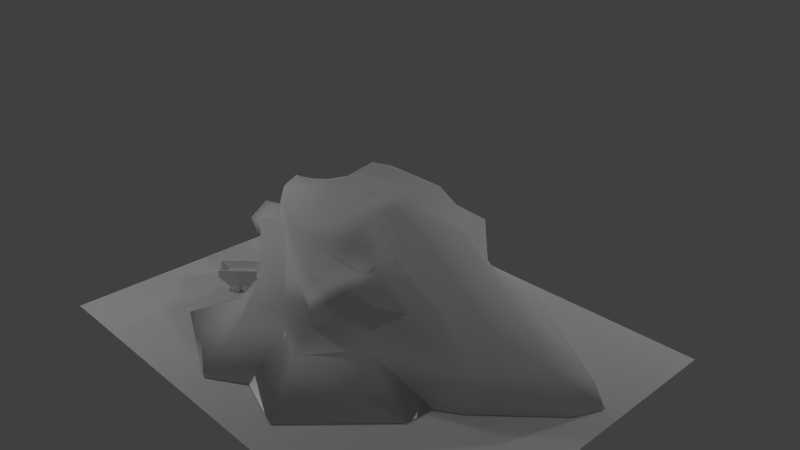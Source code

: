 # Source: Mina_tomada.blend  (saved by Blender 2.72.0; exported with 4.5.12 LTS)
import bpy
from mathutils import Matrix  # noqa: F401  (used for matrix-valued properties, if any)

bpy.ops.wm.read_factory_settings(use_empty=True)
scene = bpy.context.scene
scene.name = 'Scene'

# ---- collections
col_collection_1 = bpy.data.collections.new('Collection 1'); scene.collection.children.link(col_collection_1)

# ---- materials (node trees are filled in below, after node groups)
mat_material = bpy.data.materials.new('Material')
mat_material.alpha_threshold = 0.0
mat_material.use_transparent_shadow = False
mat_material.roughness = 0.5
mat_material.line_color = (0.0, 0.0, 0.0, 1.0)

# ---- material node trees

# ---- world
world_world = bpy.data.worlds.new('World'); scene.world = world_world
world_world.color = (0.05088, 0.05088, 0.05088)
world_world.use_sun_shadow = False
world_world.sun_shadow_jitter_overblur = 0.0
world_world.cycles.sampling_method = 'MANUAL'
world_world.cycles.sample_map_resolution = 256

# ---- cameras
cam_camera = bpy.data.cameras.new('Camera')
cam_camera.clip_end = 100.0
cam_camera.lens = 35.0
cam_camera.sensor_width = 32.0
cam_camera.sensor_height = 18.0
cam_camera.ortho_scale = 7.314
cam_camera.dof.focus_distance = 0.0
cam_camera.dof.aperture_fstop = 128.0

# ---- lights
light_lamp_004 = bpy.data.lights.new('Lamp.004', 'POINT')
light_lamp_004.transmission_factor = 0.0
light_lamp_004.cutoff_distance = 30.0
light_lamp_004.energy = 100.0
light_lamp_004.shadow_buffer_clip_start = 1.001
light_lamp_004.shadow_soft_size = 0.1
light_lamp_004.shadow_maximum_resolution = 0.006
light_lamp_004.use_absolute_resolution = True
light_lamp_004.cycles.use_multiple_importance_sampling = False
light_lamp_003 = bpy.data.lights.new('Lamp.003', 'POINT')
light_lamp_003.transmission_factor = 0.0
light_lamp_003.cutoff_distance = 30.0
light_lamp_003.energy = 100.0
light_lamp_003.shadow_buffer_clip_start = 1.001
light_lamp_003.shadow_soft_size = 0.1
light_lamp_003.shadow_maximum_resolution = 0.006
light_lamp_003.use_absolute_resolution = True
light_lamp_003.cycles.use_multiple_importance_sampling = False
light_lamp_002 = bpy.data.lights.new('Lamp.002', 'POINT')
light_lamp_002.transmission_factor = 0.0
light_lamp_002.cutoff_distance = 30.0
light_lamp_002.energy = 100.0
light_lamp_002.shadow_buffer_clip_start = 1.001
light_lamp_002.shadow_soft_size = 0.1
light_lamp_002.shadow_maximum_resolution = 0.006
light_lamp_002.use_absolute_resolution = True
light_lamp_002.cycles.use_multiple_importance_sampling = False
light_lamp_001 = bpy.data.lights.new('Lamp.001', 'POINT')
light_lamp_001.transmission_factor = 0.0
light_lamp_001.cutoff_distance = 30.0
light_lamp_001.energy = 100.0
light_lamp_001.shadow_buffer_clip_start = 1.001
light_lamp_001.shadow_soft_size = 0.1
light_lamp_001.shadow_maximum_resolution = 0.006
light_lamp_001.use_absolute_resolution = True
light_lamp_001.cycles.use_multiple_importance_sampling = False
light_lamp = bpy.data.lights.new('Lamp', 'POINT')
light_lamp.transmission_factor = 0.0
light_lamp.cutoff_distance = 30.0
light_lamp.energy = 100.0
light_lamp.shadow_buffer_clip_start = 1.001
light_lamp.shadow_soft_size = 0.1
light_lamp.shadow_maximum_resolution = 0.006
light_lamp.use_absolute_resolution = True
light_lamp.cycles.use_multiple_importance_sampling = False

# ---- meshes
me_cube = bpy.data.meshes.new('Cube')
me_cube.from_pydata([(1.688, 1.507, -1.0), (1.824, -1.172, -1.0), (-1.919, -1.677, -1.0), (-1.0, 1.717, -1.0), (0.7688, 0.742, 0.692), (1.009, -1.0, 0.7891), (-0.7919, -0.8137, 0.5409), (-0.7754, 0.6135, 0.7175), (0.004901, 2.029, -1.0), (0.0049, -2.033, -1.0), (0.01336, 0.9644, 0.734), (0.0049, -1.279, 0.7891), (1.207, 0.8432, 0.0), (1.0, -0.843, 0.0), (-0.7942, -0.9233, -0.1556), (-0.8163, 0.8265, 0.0), (0.0049, -1.435, 0.0), (0.004901, 1.0, 0.0), (0.5025, 1.717, -1.0), (0.7813, -2.281, -1.0), (0.3712, 0.8249, 0.8159), (0.5024, -1.279, 0.7891), (0.5024, -1.435, -0.2222), (0.5025, 1.0, 0.0), (-0.4975, 1.467, -1.0), (-0.4975, -2.343, -1.0), (-0.4975, 0.793, 0.8487), (-0.4976, -1.0, 1.0), (-0.4976, -1.435, 0.0), (-0.4975, 1.0, 0.0), (1.0, 1.0, 0.5), (1.0, -1.0, 0.5), (-1.0, -1.0, 0.5), (-1.0, 1.0, 0.3621), (0.004901, 1.241, 0.5), (0.0049, -1.279, 0.5), (0.5024, -1.45, 0.5), (0.5025, 1.0, 0.5), (-0.4976, -1.0, 0.5), (-0.4975, 1.0, 0.5), (0.0049, -1.435, -0.5), (1.688, 1.326, -0.5), (1.0, -1.0, -0.5), (-1.0, -1.435, -0.5), (-1.0, 1.0, -0.5), (0.004901, 1.717, -0.5), (0.5025, 1.415, -0.5), (0.5025, -1.71, -0.5), (-0.4975, 1.0, -0.5), (-0.4975, -1.805, -0.5), (2.18, -0.5926, -1.0), (-0.5374, -0.3316, -1.0), (0.7543, -0.5079, 1.055), (-0.8597, -0.5079, 1.0), (0.004901, -0.5079, -1.0), (0.0049, -0.5079, 1.126), (1.688, -0.5079, 0.0), (-0.7209, -0.5079, 0.0), (0.5025, -0.5079, -1.0), (0.5024, -0.5079, 1.019), (-0.2953, -0.5079, -1.0), (-0.4976, -0.5079, 1.0), (1.0, -0.5079, 0.5), (-1.147, -0.5079, 0.3759), (1.965, -0.5079, -0.5), (-0.235, -0.4092, -0.839), (-1.572, 0.3392, -1.0), (-0.7754, -0.1404, 0.7175), (0.004901, 0.2461, -1.0), (-0.5373, 0.2461, 0.0), (0.5025, 0.2461, -1.0), (-0.4975, 0.2461, -1.0), (-1.0, 0.2461, 0.2436), (-0.07128, 0.09713, -0.8882), (3.055, 0.2461, -1.0), (0.7813, -0.1534, 1.056), (0.0049, 0.2461, 0.7891), (1.688, 0.2461, 0.3666), (0.5025, -0.01107, 1.169), (-0.4975, 0.2461, 0.8976), (1.326, 0.2461, 0.6824), (2.802, 0.2461, -0.5), (-1.486, 0.623, -1.0), (-0.7754, 0.3525, 0.7175), (0.004901, 0.623, -1.0), (-0.8163, 0.623, -0.1482), (0.5025, 0.623, -1.0), (-0.4975, 0.623, -1.0), (-1.0, 0.5841, 0.5), (-1.0, 0.623, -0.5), (3.219, 0.623, -1.0), (0.7617, 0.623, 0.7891), (0.004901, 0.623, 0.7072), (1.688, 0.623, 0.0), (0.5025, 0.623, 0.7891), (-0.4975, 0.4516, 1.0), (1.0, 0.623, 0.5), (3.055, 0.623, -0.7151), (1.862, -0.7963, -1.0), (0.8814, -0.7539, 0.9576), (0.0049, -0.8933, 0.9576), (1.344, -0.6755, 0.0), (0.5024, -0.8933, 0.9576), (-0.4976, -0.7539, 1.0), (1.0, -0.7539, 0.5), (1.482, -0.7539, -0.5), (-1.547, -0.8515, -1.0), (-0.9298, -0.6608, 0.8759), (0.0049, -1.27, -1.0), (-0.8605, -0.714, 0.0), (0.6419, -1.395, -1.0), (-0.4975, -1.425, -1.0), (-1.073, -0.7539, 0.3177), (-0.8605, -0.7154, -0.5), (2.618, -0.1733, -1.0), (0.7678, -0.3306, 1.056), (0.0049, -0.1309, 0.9576), (1.688, -0.1309, 0.1833), (0.5025, -0.2595, 1.094), (-0.4976, -0.1309, 0.9488), (1.163, -0.1309, 0.5912), (2.383, -0.1309, -0.5), (-0.5795, 0.02276, -1.0), (-0.8176, -0.3242, 0.8587), (0.004901, -0.1309, -1.0), (-0.6291, 0.08322, 0.0), (0.5025, -0.1309, -1.0), (-0.2953, -0.1309, -1.0), (-1.173, -0.1309, 0.3097), (-0.1531, -0.03246, -0.8636), (1.447, 1.085, -0.25), (1.0, -0.9215, -0.25), (-0.9933, -1.179, -0.3278), (-0.9082, 0.9132, -0.25), (0.004901, 1.359, -0.25), (0.5025, 1.208, -0.25), (-0.4975, 1.0, -0.25), (0.0049, -1.435, -0.25), (0.5024, -1.572, -0.3611), (-0.4976, -1.62, -0.25), (1.826, -0.5079, -0.25), (-0.2097, -0.4585, -0.3093), (-0.3043, 0.1716, -0.4441), (2.245, 0.2461, -0.06668), (-0.9082, 0.623, -0.3241), (2.371, 0.623, -0.3575), (1.413, -0.7147, -0.25), (-0.8605, -0.7147, -0.25), (2.035, -0.1309, -0.1583), (-0.1229, 0.08303, -0.3216), (-2.063, -0.4673, -0.02829), (-2.056, 0.1238, -0.02829), (-1.975, -0.4689, -0.221), (-1.971, 0.1236, -0.2333), (2.399, -0.3829, -1.0), (0.761, -0.4193, 1.056), (0.0049, -0.3194, 1.042), (1.688, -0.3194, 0.09166), (0.5024, -0.3837, 1.056), (-0.4976, -0.3194, 0.9744), (1.081, -0.3194, 0.5456), (2.174, -0.3194, -0.5), (-0.5584, -0.1544, -1.0), (-0.8386, -0.416, 0.9294), (0.004901, -0.3194, -1.0), (-0.675, -0.2123, 0.1547), (0.5025, -0.3194, -1.0), (-0.2953, -0.3194, -1.0), (-1.11, -0.3194, 0.3428), (-0.1941, -0.2208, -0.8513), (1.931, -0.3194, -0.2042), (-0.1663, -0.1877, -0.0692), (-2.106, -0.1717, 0.1264), (-2.008, -0.1549, -0.0975), (-1.047, 0.1033, -0.2775), (-1.092, -0.4637, -0.2651), (-1.342, 0.1035, -0.01415), (-1.392, -0.4876, -0.01415), (-1.087, -0.1713, -0.08335), (-1.39, -0.192, 0.1405), (-1.313, -0.465, -0.2541), (-1.56, -0.4825, -0.01769), (-1.318, -0.1672, -0.08689), (-1.57, -0.1869, 0.137), (-1.278, 0.1084, -0.2664), (-1.521, 0.1086, -0.01769), (-1.495, -0.4661, -0.245), (-1.698, -0.4783, -0.0206), (-1.507, -0.1638, -0.0898), (-1.717, -0.1828, 0.1341), (-1.468, 0.1126, -0.2573), (-1.668, 0.1128, -0.0206), (-1.7, -0.4673, -0.2347), (-1.854, -0.4736, -0.02388), (-1.721, -0.16, -0.09309), (-1.883, -0.1781, 0.1308), (-1.683, 0.1173, -0.247), (-1.833, 0.1175, -0.02388), (-0.8244, 0.09845, -0.2881), (-1.171, 0.09863, -0.01074), (-0.8798, -0.4625, -0.2758), (-1.23, -0.4925, -0.01074), (-0.8653, -0.1753, -0.07994), (-1.218, -0.1969, 0.1439), (-0.5713, -0.04573, -1.0), (-0.8257, -0.3597, 0.886), (0.004901, -0.2038, -1.0), (-0.6468, -0.03102, 0.05978), (0.5025, -0.2038, -1.0), (-0.2953, -0.2038, -1.0), (-1.187, -0.2038, 0.3225), (-0.169, -0.1053, -0.8589), (-0.1396, -0.02163, -0.2241), (-2.075, 0.009589, 0.03148), (-1.985, 0.01599, -0.1808), (2.533, -0.2543, -1.0), (0.7652, -0.3649, 1.056), (0.0049, -0.2038, 0.9902), (1.688, -0.2038, 0.1479), (0.5024, -0.3075, 1.079), (-0.4976, -0.2038, 0.9587), (1.131, -0.2038, 0.5736), (2.302, -0.2038, -0.5), (1.995, -0.2038, -0.1761), (-1.361, -0.01072, 0.04563), (-1.062, -0.00282, -0.2024), (-1.54, -0.005631, 0.04209), (-1.293, 0.00189, -0.197), (-1.687, -0.001452, 0.03918), (-1.483, 0.005762, -0.1926), (-1.852, 0.00326, 0.03589), (-1.698, 0.01013, -0.1875), (-1.189, -0.01561, 0.04904), (-0.8402, -0.007349, -0.2076), (2.271, -0.5055, -1.0), (0.7571, -0.4711, 1.056), (0.0049, -0.4296, 1.091), (1.688, -0.4296, 0.03806), (0.5024, -0.4563, 1.035), (-0.4976, -0.4296, 0.9894), (1.034, -0.4296, 0.5189), (2.051, -0.4296, -0.5), (1.87, -0.4296, -0.231), (-0.5461, -0.2581, -1.0), (-0.8509, -0.4698, 0.9707), (0.004901, -0.4296, -1.0), (-0.7019, -0.3852, 0.06421), (0.5025, -0.4296, -1.0), (-0.2953, -0.4296, -1.0), (-1.131, -0.4296, 0.3621), (-0.218, -0.331, -0.8441), (-0.1917, -0.3461, -0.2096), (-2.081, -0.3446, 0.03592), (-1.989, -0.3385, -0.1697), (-1.09, -0.3423, -0.1897), (-1.391, -0.3649, 0.05007), (-1.315, -0.3414, -0.1847), (-1.564, -0.3598, 0.04652), (-1.5, -0.3406, -0.1806), (-1.706, -0.3556, 0.04361), (-1.709, -0.3397, -0.1759), (-1.866, -0.3509, 0.04033), (-0.8738, -0.3432, -0.1945), (-1.225, -0.3698, 0.05347), (-1.078, 0.08155, -1.046), (-1.124, -0.4855, -1.018), (-1.526, -0.4708, -1.018), (-1.5, 0.09082, -1.031), (-1.731, -0.472, -1.008), (-1.714, 0.09553, -1.02), (-0.8556, 0.07666, -1.057), (-0.9111, -0.4842, -1.028), (-1.094, -0.02461, -1.039), (-1.515, -0.01602, -1.03), (-1.729, -0.01166, -1.024), (-0.8715, -0.02913, -1.045), (-1.121, -0.3641, -1.027), (-1.531, -0.3624, -1.018), (-1.74, -0.3615, -1.013), (-0.9051, -0.365, -1.031), (-1.982, -0.9561, -0.972), (-2.196, -0.7474, -0.9732), (-1.987, -0.5339, -0.9771), (-1.774, -0.7427, -0.9759), (-2.097, -1.072, -0.6712), (-2.311, -0.8631, -0.6724), (-1.936, -0.4798, -0.6795), (-1.722, -0.6885, -0.6783), (-2.167, -0.7165, -0.6751), (-2.169, -0.7201, -0.9737), (-1.954, -0.9252, -0.6739), (-1.956, -0.9288, -0.9725), (-2.023, -0.5686, -0.6778), (-1.811, -0.781, -0.9752), (-2.025, -0.5723, -0.9764), (-1.809, -0.7773, -0.6766), (-2.295, -0.8785, -0.6723), (-2.163, -0.7798, -0.973), (-1.92, -0.4955, -0.6794), (-1.954, -0.5663, -0.9769), (-2.136, -0.7525, -0.9735), (-2.236, -0.8176, -0.7897), (-1.991, -0.6047, -0.9762), (-1.944, -0.5189, -0.7952), (-2.017, -0.9226, -0.9722), (-1.741, -0.6703, -0.6784), (-1.99, -0.8953, -0.9727), (-2.051, -0.9983, -0.7886), (-1.845, -0.7474, -0.9754), (-1.759, -0.6995, -0.7941), (-2.118, -1.051, -0.6713), (-1.808, -0.7091, -0.9761), (-2.098, -1.073, -0.7836), (-2.311, -0.8645, -0.7848), (-1.936, -0.4811, -0.7918), (-1.723, -0.6898, -0.7906), (-2.168, -0.7178, -0.7875), (-1.954, -0.9265, -0.7863), (-2.023, -0.57, -0.7902), (-1.81, -0.7787, -0.789), (-2.278, -0.8969, -0.7846), (-1.903, -0.5135, -0.7917), (-1.757, -0.6563, -0.7908), (-2.132, -1.04, -0.7838), (-2.195, -0.7469, -0.9287), (-1.987, -0.5334, -0.9326), (-1.773, -0.7421, -0.9314), (-2.169, -0.7196, -0.9292), (-1.955, -0.9283, -0.928), (-2.024, -0.5717, -0.9319), (-1.811, -0.7804, -0.9307), (-2.162, -0.7793, -0.9285), (-1.954, -0.5658, -0.9325), (-1.808, -0.7086, -0.9316), (-2.016, -0.922, -0.9277), (-1.982, -0.9556, -0.9275), (-2.204, -0.9669, -0.6718), (-1.881, -0.6377, -0.9765), (-2.09, -0.8512, -0.9726), (-1.83, -0.5836, -0.6789), (-2.063, -0.8239, -0.9731), (-2.147, -0.909, -0.7891), (-1.918, -0.6761, -0.9758), (-1.853, -0.6079, -0.7946), (-2.205, -0.9683, -0.7842), (-1.83, -0.5849, -0.7912), (-2.089, -0.8507, -0.9281), (-1.881, -0.6372, -0.9321), (-2.135, -0.6854, -0.9743), (-1.92, -0.8904, -0.6746), (-2.133, -0.6817, -0.6758), (-1.922, -0.8941, -0.9731), (-2.184, -0.7649, -0.7906), (-2.102, -0.7178, -0.9741), (-2.0, -0.9455, -0.7896), (-1.956, -0.8606, -0.9733), (-1.92, -0.8918, -0.7869), (-2.134, -0.6831, -0.7881), (-1.921, -0.8935, -0.9287), (-2.135, -0.6848, -0.9299), (-2.095, -0.8557, -0.7901), (-2.029, -0.7892, -0.9737), (-2.059, -0.606, -0.6772), (-1.848, -0.8183, -0.9745), (-2.028, -0.642, -0.9755), (-1.882, -0.7848, -0.9747), (-1.846, -0.8161, -0.7883), (-1.847, -0.8178, -0.9301), (-1.955, -0.7134, -0.9751), (-1.937, -0.6058, -0.9722), (-1.846, -0.8147, -0.676), (-2.072, -0.6498, -0.7927), (-1.887, -0.8304, -0.7917), (-2.06, -0.6074, -0.7895), (-2.061, -0.6091, -0.9313), (-1.981, -0.7394, -0.7922), (-1.95, -0.9338, -0.9724), (-1.95, -0.9333, -0.928), (-1.917, -0.8991, -0.9731), (-1.916, -0.8986, -0.9286), (-1.957, -0.9589, -0.9926), (-1.957, -0.9579, -0.9071), (-1.892, -0.8921, -0.9939), (-1.891, -0.8911, -0.9083), (-1.926, -0.9429, -0.9627), (-1.926, -0.9426, -0.9379), (-1.907, -0.9235, -0.963), (-1.907, -0.9232, -0.9382), (-1.806, -0.7855, -0.9752), (-1.806, -0.7849, -0.9307), (-1.843, -0.8228, -0.9745), (-1.843, -0.8223, -0.93), (-1.778, -0.7815, -0.9949), (-1.777, -0.7805, -0.9114), (-1.847, -0.8517, -0.9936), (-1.846, -0.8507, -0.9101), (-1.792, -0.8157, -0.9649), (-1.792, -0.8154, -0.9404), (-1.812, -0.8364, -0.9646), (-1.812, -0.8361, -0.94), (-2.179, -0.7106, -0.9737), (-2.179, -0.71, -0.9293), (-2.145, -0.6759, -0.9744), (-2.145, -0.6753, -0.9299), (-2.21, -0.7155, -0.9966), (-2.21, -0.7144, -0.9059), (-2.141, -0.6446, -0.9979), (-2.14, -0.6435, -0.9072), (-2.197, -0.6829, -0.9673), (-2.197, -0.6825, -0.9361), (-2.173, -0.6584, -0.9678), (-2.173, -0.6581, -0.9365), (-2.035, -0.562, -0.9764), (-2.035, -0.5614, -0.932), (-2.072, -0.5994, -0.9757), (-2.071, -0.5988, -0.9313), (-2.03, -0.5322, -0.9984), (-2.029, -0.5311, -0.9108), (-2.102, -0.6059, -0.9971), (-2.101, -0.6048, -0.9094), (-2.06, -0.5471, -0.9707), (-2.06, -0.5467, -0.9378), (-2.087, -0.5748, -0.9702), (-2.087, -0.5744, -0.9373), (-2.152, -0.7027, -0.974), (-1.937, -0.9078, -0.6742), (-2.21, -0.7913, -0.7901), (-2.025, -0.9719, -0.7891), (-2.151, -0.7005, -0.7878), (-2.152, -0.7022, -0.9295), (-2.121, -0.8823, -0.7896), (-2.15, -0.6991, -0.6754), (-1.939, -0.9115, -0.9728), (-2.119, -0.7351, -0.9738), (-1.973, -0.8779, -0.973), (-1.937, -0.9092, -0.7866), (-1.938, -0.9109, -0.9283), (-2.046, -0.8065, -0.9734), (-1.933, -0.9165, -0.9728), (-1.933, -0.9159, -0.9283), (-1.925, -0.9258, -1.015), (-1.924, -0.9242, -0.8859), (-1.916, -0.9332, -0.9628), (-1.916, -0.9329, -0.938), (-2.162, -0.6932, -0.974), (-2.162, -0.6927, -0.9296), (-2.176, -0.6803, -1.016), (-2.175, -0.6787, -0.8874), (-2.185, -0.6707, -0.9676), (-2.185, -0.6703, -0.9363), (-2.041, -0.5873, -0.6775), (-1.829, -0.7997, -0.9748), (-2.01, -0.6233, -0.9758), (-1.864, -0.7661, -0.975), (-1.828, -0.7974, -0.7887), (-1.829, -0.7991, -0.9304), (-1.937, -0.6947, -0.9754), (-2.043, -0.5909, -0.976), (-1.827, -0.796, -0.6763), (-2.044, -0.6214, -0.7933), (-1.859, -0.802, -0.7922), (-2.042, -0.5887, -0.7899), (-2.043, -0.5904, -0.9316), (-1.953, -0.7107, -0.7928), (-1.825, -0.8042, -0.9748), (-1.824, -0.8036, -0.9304), (-1.812, -0.8169, -1.016), (-1.812, -0.8153, -0.8888), (-1.802, -0.826, -0.9647), (-1.802, -0.8257, -0.9402), (-2.053, -0.5807, -0.9761), (-2.053, -0.5801, -0.9317), (-2.066, -0.5693, -1.017), (-2.065, -0.5677, -0.8909), (-2.073, -0.561, -0.9704), (-2.073, -0.5606, -0.9375), (-2.196, -0.7471, -0.9509), (-1.987, -0.5337, -0.9549), (-1.773, -0.7424, -0.9537), (-2.169, -0.7198, -0.9514), (-1.955, -0.9285, -0.9502), (-2.024, -0.572, -0.9542), (-1.811, -0.7807, -0.953), (-2.162, -0.7795, -0.9508), (-1.954, -0.5661, -0.9547), (-1.808, -0.7089, -0.9539), (-2.016, -0.9223, -0.9499), (-1.982, -0.9558, -0.9497), (-2.089, -0.8509, -0.9503), (-1.881, -0.6375, -0.9543), (-1.921, -0.8938, -0.9509), (-2.135, -0.6851, -0.9521), (-2.061, -0.6094, -0.9535), (-1.847, -0.8181, -0.9523), (-1.95, -0.9336, -0.9502), (-1.916, -0.8988, -0.9509), (-1.974, -0.9755, -0.9496), (-1.875, -0.8745, -0.9514), (-1.926, -0.9427, -0.9503), (-1.907, -0.9233, -0.9506), (-1.806, -0.7852, -0.9529), (-1.843, -0.8226, -0.9522), (-1.76, -0.7625, -0.9535), (-1.864, -0.8697, -0.9515), (-1.792, -0.8156, -0.9527), (-1.812, -0.8362, -0.9523), (-2.179, -0.7103, -0.9515), (-2.145, -0.6756, -0.9521), (-2.225, -0.7299, -0.951), (-2.126, -0.6291, -0.9528), (-2.197, -0.6827, -0.9517), (-2.173, -0.6583, -0.9522), (-2.035, -0.5617, -0.9542), (-2.071, -0.5991, -0.9535), (-2.013, -0.5155, -0.9549), (-2.117, -0.6215, -0.953), (-2.06, -0.5469, -0.9542), (-2.087, -0.5746, -0.9537), (-1.916, -0.933, -0.9504), (-2.185, -0.6705, -0.9519), (-1.802, -0.8259, -0.9525), (-2.073, -0.5608, -0.954), (3.419, 2.251, -1.018), (-3.154, 2.251, -1.018), (3.419, -2.678, -1.018), (-3.154, -2.678, -1.018)], [], [(111, 25, 2, 106), (103, 107, 6, 27), (104, 99, 5, 31), (38, 27, 6, 32), (88, 83, 7, 33), (48, 24, 3, 44), (110, 19, 9, 108), (102, 100, 11, 21), (36, 21, 11, 35), (46, 18, 8, 45), (146, 101, 13, 131), (139, 28, 14, 132), (144, 85, 15, 133), (39, 29, 15, 33), (138, 22, 16, 137), (37, 23, 17, 34), (98, 1, 19, 110), (99, 102, 21, 5), (31, 5, 21, 36), (41, 0, 18, 46), (131, 13, 22, 138), (30, 12, 23, 37), (108, 9, 25, 111), (100, 103, 27, 11), (35, 11, 27, 38), (45, 8, 24, 48), (137, 16, 28, 139), (34, 17, 29, 39), (101, 104, 31, 13), (28, 38, 32, 14), (85, 88, 33, 15), (22, 36, 35, 16), (26, 39, 33, 7), (20, 37, 34, 10), (13, 31, 36, 22), (4, 30, 37, 20), (16, 35, 38, 28), (10, 34, 39, 26), (136, 48, 44, 133), (135, 46, 45, 134), (98, 105, 42, 1), (25, 49, 43, 2), (82, 89, 44, 3), (19, 47, 40, 9), (130, 41, 46, 135), (1, 42, 47, 19), (134, 45, 48, 136), (9, 40, 49, 25), (248, 60, 51, 243), (239, 244, 53, 61), (240, 235, 52, 62), (112, 107, 53, 63), (247, 58, 54, 245), (238, 236, 55, 59), (242, 237, 56, 140), (147, 109, 57, 141), (234, 50, 58, 247), (235, 238, 59, 52), (245, 54, 60, 248), (236, 239, 61, 55), (237, 240, 62, 56), (109, 112, 63, 57), (234, 241, 64, 50), (106, 113, 65, 51), (128, 123, 67, 72), (149, 125, 69, 142), (125, 128, 72, 69), (122, 129, 73, 66), (87, 71, 66, 82), (95, 83, 67, 79), (96, 91, 75, 80), (86, 70, 68, 84), (94, 92, 76, 78), (145, 93, 77, 143), (90, 74, 70, 86), (91, 94, 78, 75), (84, 68, 71, 87), (92, 95, 79, 76), (93, 96, 80, 77), (90, 97, 81, 74), (72, 67, 83, 88), (142, 69, 85, 144), (69, 72, 88, 85), (66, 73, 89, 82), (24, 87, 82, 3), (26, 7, 83, 95), (30, 4, 91, 96), (18, 86, 84, 8), (20, 10, 92, 94), (130, 12, 93, 145), (0, 90, 86, 18), (4, 20, 94, 91), (8, 84, 87, 24), (10, 26, 95, 92), (12, 30, 96, 93), (0, 41, 97, 90), (60, 111, 106, 51), (61, 53, 107, 103), (62, 52, 99, 104), (58, 110, 108, 54), (59, 55, 100, 102), (140, 56, 101, 146), (50, 98, 110, 58), (52, 59, 102, 99), (54, 108, 111, 60), (55, 61, 103, 100), (56, 62, 104, 101), (50, 64, 105, 98), (32, 6, 107, 112), (132, 14, 109, 147), (14, 32, 112, 109), (2, 43, 113, 106), (71, 127, 122, 66), (79, 67, 123, 119), (80, 75, 115, 120), (70, 126, 124, 68), (78, 76, 116, 118), (143, 77, 117, 148), (74, 114, 126, 70), (75, 78, 118, 115), (68, 124, 127, 71), (76, 79, 119, 116), (77, 80, 120, 117), (74, 81, 121, 114), (210, 205, 123, 128), (260, 192, 152, 253), (207, 210, 128, 125), (204, 211, 129, 122), (105, 146, 131, 42), (49, 139, 132, 43), (89, 144, 133, 44), (47, 138, 137, 40), (42, 131, 138, 47), (40, 137, 139, 49), (29, 136, 133, 15), (23, 135, 134, 17), (12, 130, 135, 23), (17, 134, 136, 29), (241, 242, 140, 64), (113, 147, 141, 65), (129, 149, 142, 73), (97, 145, 143, 81), (73, 142, 144, 89), (41, 130, 145, 97), (64, 140, 146, 105), (43, 132, 147, 113), (81, 143, 148, 121), (211, 212, 149, 129), (214, 213, 151, 153), (197, 196, 153, 151), (192, 193, 150, 152), (230, 197, 151, 213), (209, 167, 162, 204), (220, 205, 163, 159), (221, 216, 155, 160), (208, 166, 164, 206), (219, 217, 156, 158), (223, 218, 157, 170), (215, 154, 166, 208), (216, 219, 158, 155), (206, 164, 167, 209), (217, 220, 159, 156), (218, 221, 160, 157), (215, 222, 161, 154), (249, 244, 163, 168), (231, 194, 173, 214), (246, 249, 168, 165), (243, 250, 169, 162), (222, 223, 170, 161), (250, 251, 171, 169), (253, 252, 172, 173), (261, 195, 172, 252), (186, 192, 268, 266), (199, 198, 174, 176), (200, 201, 177, 175), (232, 199, 176, 224), (233, 202, 178, 225), (263, 203, 179, 255), (254, 175, 180, 256), (176, 174, 184, 185), (175, 177, 181, 180), (224, 176, 185, 226), (225, 178, 182, 227), (255, 179, 183, 257), (256, 180, 186, 258), (185, 184, 190, 191), (180, 181, 187, 186), (226, 185, 191, 228), (227, 182, 188, 229), (257, 183, 189, 259), (254, 262, 279, 276), (191, 190, 196, 197), (186, 187, 193, 192), (228, 191, 197, 230), (229, 188, 194, 231), (259, 189, 195, 261), (251, 141, 200, 262), (125, 149, 198, 199), (141, 57, 201, 200), (207, 125, 199, 232), (212, 171, 202, 233), (246, 165, 203, 263), (168, 163, 205, 210), (165, 168, 210, 207), (162, 169, 211, 204), (169, 171, 212, 211), (173, 172, 213, 214), (195, 230, 213, 172), (127, 209, 204, 122), (119, 123, 205, 220), (120, 115, 216, 221), (126, 208, 206, 124), (118, 116, 217, 219), (148, 117, 218, 223), (114, 215, 208, 126), (115, 118, 219, 216), (124, 206, 209, 127), (116, 119, 220, 217), (117, 120, 221, 218), (114, 121, 222, 215), (196, 231, 214, 153), (121, 148, 223, 222), (203, 232, 224, 179), (262, 200, 271, 279), (179, 224, 226, 183), (174, 225, 227, 184), (183, 226, 228, 189), (184, 227, 229, 190), (189, 228, 230, 195), (229, 231, 274, 273), (165, 207, 232, 203), (149, 212, 233, 198), (167, 248, 243, 162), (159, 163, 244, 239), (160, 155, 235, 240), (166, 247, 245, 164), (158, 156, 236, 238), (170, 157, 237, 242), (154, 234, 247, 166), (155, 158, 238, 235), (164, 245, 248, 167), (156, 159, 239, 236), (157, 160, 240, 237), (154, 161, 241, 234), (194, 260, 253, 173), (161, 170, 242, 241), (63, 53, 244, 249), (57, 63, 249, 246), (51, 65, 250, 243), (65, 141, 251, 250), (152, 150, 252, 253), (193, 261, 252, 150), (202, 262, 254, 178), (201, 263, 255, 177), (178, 254, 256, 182), (177, 255, 257, 181), (182, 256, 258, 188), (181, 257, 259, 187), (188, 258, 260, 194), (187, 259, 261, 193), (171, 251, 262, 202), (57, 246, 263, 201), (279, 271, 265, 276), (277, 266, 268, 278), (270, 275, 272, 264), (267, 273, 274, 269), (198, 233, 275, 270), (192, 260, 278, 268), (200, 175, 265, 271), (190, 229, 273, 267), (233, 225, 272, 275), (258, 186, 266, 277), (225, 174, 264, 272), (175, 254, 276, 265), (196, 190, 267, 269), (174, 198, 270, 264), (231, 196, 269, 274), (260, 258, 277, 278), (483, 476, 281, 297), (481, 477, 282, 294), (485, 478, 283, 311), (480, 487, 280, 291), (302, 294, 282, 299), (301, 288, 285, 296), (476, 479, 289, 281), (490, 358, 379, 495), (297, 281, 289, 300), (426, 431, 288, 301), (492, 374, 415, 513), (452, 457, 294, 302), (478, 482, 293, 283), (298, 286, 292, 303), (488, 483, 297, 338), (477, 484, 299, 282), (342, 302, 299, 337), (341, 301, 296, 336), (338, 297, 300, 340), (430, 426, 301, 341), (456, 452, 302, 342), (339, 298, 303, 343), (489, 485, 311, 337), (487, 486, 304, 280), (293, 308, 311, 283), (290, 307, 310, 284), (280, 304, 306, 291), (425, 427, 307, 290), (451, 453, 308, 293), (287, 305, 309, 295), (296, 285, 313, 320), (292, 286, 314, 318), (305, 287, 315, 322), (290, 284, 312, 317), (285, 288, 316, 313), (425, 290, 317, 435), (450, 292, 318, 461), (287, 295, 319, 315), (336, 296, 320, 344), (286, 298, 321, 314), (339, 305, 322, 345), (284, 310, 323, 312), (320, 313, 324, 331), (318, 314, 325, 329), (322, 315, 326, 333), (317, 312, 335, 328), (313, 316, 327, 324), (435, 317, 328, 436), (461, 318, 329, 462), (315, 319, 330, 326), (344, 320, 331, 346), (314, 321, 332, 325), (345, 322, 333, 347), (312, 323, 334, 335), (486, 488, 338, 304), (308, 342, 337, 311), (307, 341, 336, 310), (304, 338, 340, 306), (427, 430, 341, 307), (453, 456, 342, 308), (305, 339, 343, 309), (484, 489, 337, 299), (310, 336, 344, 323), (298, 339, 345, 321), (323, 344, 346, 334), (321, 345, 347, 332), (493, 490, 351, 363), (371, 362, 350, 352), (491, 348, 402, 507), (433, 424, 348, 353), (375, 371, 352, 360), (437, 433, 353, 361), (370, 372, 354, 349), (432, 434, 355, 351), (370, 349, 356, 366), (431, 350, 357, 428), (366, 356, 358, 367), (428, 357, 359, 429), (372, 375, 360, 354), (434, 437, 361, 355), (491, 492, 369, 348), (353, 348, 369, 364), (361, 353, 364, 368), (351, 355, 365, 363), (350, 362, 373, 357), (357, 373, 374, 359), (355, 361, 368, 365), (493, 363, 390, 501), (459, 450, 362, 371), (463, 459, 371, 375), (458, 460, 372, 370), (458, 370, 366, 454), (454, 366, 367, 455), (460, 463, 375, 372), (495, 379, 383, 497), (436, 328, 377, 439), (432, 351, 378, 438), (480, 291, 376, 494), (497, 383, 387, 499), (439, 377, 381, 441), (438, 378, 382, 440), (494, 376, 380, 496), (518, 498, 384, 442), (441, 381, 385, 443), (440, 382, 386, 442), (496, 380, 384, 498), (501, 390, 394, 503), (455, 367, 391, 465), (482, 330, 389, 500), (451, 293, 388, 464), (503, 394, 398, 505), (465, 391, 395, 467), (500, 389, 393, 502), (464, 388, 392, 466), (520, 505, 398, 468), (467, 395, 399, 469), (502, 393, 397, 504), (466, 392, 396, 468), (507, 402, 406, 509), (429, 359, 403, 445), (479, 327, 401, 506), (424, 289, 400, 444), (509, 406, 410, 511), (445, 403, 407, 447), (506, 401, 405, 508), (444, 400, 404, 446), (519, 511, 410, 448), (447, 407, 411, 449), (508, 405, 409, 510), (446, 404, 408, 448), (513, 415, 419, 515), (462, 329, 413, 471), (457, 369, 414, 470), (481, 294, 412, 512), (515, 419, 423, 517), (471, 413, 417, 473), (470, 414, 418, 472), (512, 412, 416, 514), (521, 516, 420, 474), (473, 417, 421, 475), (472, 418, 422, 474), (514, 416, 420, 516), (352, 350, 431, 426), (360, 352, 426, 430), (349, 354, 427, 425), (349, 425, 435, 356), (356, 435, 436, 358), (354, 360, 430, 427), (300, 289, 424, 433), (340, 300, 433, 437), (291, 306, 434, 432), (288, 431, 428, 316), (316, 428, 429, 327), (306, 340, 437, 434), (358, 436, 439, 379), (291, 432, 438, 376), (379, 439, 441, 383), (376, 438, 440, 380), (499, 518, 442, 386), (383, 441, 443, 387), (380, 440, 442, 384), (327, 429, 445, 401), (348, 424, 444, 402), (401, 445, 447, 405), (402, 444, 446, 406), (510, 519, 448, 408), (405, 447, 449, 409), (406, 446, 448, 410), (364, 369, 457, 452), (368, 364, 452, 456), (363, 365, 453, 451), (362, 450, 461, 373), (373, 461, 462, 374), (365, 368, 456, 453), (303, 292, 450, 459), (343, 303, 459, 463), (295, 309, 460, 458), (295, 458, 454, 319), (319, 454, 455, 330), (309, 343, 463, 460), (330, 455, 465, 389), (363, 451, 464, 390), (389, 465, 467, 393), (390, 464, 466, 394), (504, 520, 468, 396), (393, 467, 469, 397), (394, 466, 468, 398), (374, 462, 471, 415), (294, 457, 470, 412), (415, 471, 473, 419), (412, 470, 472, 416), (517, 521, 474, 422), (419, 473, 475, 423), (416, 472, 474, 420), (331, 324, 476, 483), (329, 325, 477, 481), (333, 326, 478, 485), (328, 335, 487, 480), (324, 327, 479, 476), (351, 490, 495, 378), (369, 492, 513, 414), (326, 330, 482, 478), (346, 331, 483, 488), (325, 332, 484, 477), (347, 333, 485, 489), (335, 334, 486, 487), (334, 346, 488, 486), (332, 347, 489, 484), (367, 358, 490, 493), (359, 491, 507, 403), (359, 374, 492, 491), (367, 493, 501, 391), (378, 495, 497, 382), (328, 480, 494, 377), (382, 497, 499, 386), (377, 494, 496, 381), (443, 385, 498, 518), (381, 496, 498, 385), (391, 501, 503, 395), (293, 482, 500, 388), (395, 503, 505, 399), (388, 500, 502, 392), (469, 399, 505, 520), (392, 502, 504, 396), (403, 507, 509, 407), (289, 479, 506, 400), (407, 509, 511, 411), (400, 506, 508, 404), (449, 411, 511, 519), (404, 508, 510, 408), (414, 513, 515, 418), (329, 481, 512, 413), (418, 515, 517, 422), (413, 512, 514, 417), (475, 421, 516, 521), (417, 514, 516, 421), (387, 443, 518, 499), (409, 449, 519, 510), (397, 469, 520, 504), (423, 475, 521, 517), (522, 523, 525, 524)])
me_cube.polygons.foreach_set('use_smooth', [1, 1, 1, 1, 1, 1, 1, 1, 1, 1, 1, 1, 1, 1, 1, 1, 1, 1, 1, 1, 1, 1, 1, 1, 1, 1, 1, 1, 1, 1, 1, 1, 1, 1, 1, 1, 1, 1, 1, 1, 1, 1, 1, 1, 1, 1, 1, 1, 1, 1, 1, 1, 1, 1, 1, 1, 1, 1, 1, 1, 1, 1, 1, 1, 1, 1, 1, 1, 1, 1, 1, 1, 1, 1, 1, 1, 1, 1, 1, 1, 1, 1, 1, 1, 1, 1, 1, 1, 1, 1, 1, 1, 1, 1, 1, 1, 1, 1, 1, 1, 1, 1, 1, 1, 1, 1, 1, 1, 1, 1, 1, 1, 1, 1, 1, 1, 1, 1, 1, 1, 1, 1, 1, 1, 1, 1, 1, 1, 1, 1, 1, 1, 1, 1, 1, 1, 1, 1, 1, 1, 1, 1, 1, 1, 1, 1, 1, 1, 1, 1, 1, 1, 1, 1, 1, 1, 1, 1, 1, 1, 1, 1, 1, 1, 1, 1, 1, 1, 1, 1, 1, 1, 1, 1, 1, 1, 1, 1, 1, 1, 1, 1, 1, 1, 1, 1, 1, 1, 1, 1, 1, 1, 1, 1, 1, 1, 1, 1, 1, 1, 1, 1, 1, 1, 1, 1, 1, 1, 1, 1, 1, 1, 1, 1, 1, 1, 1, 1, 1, 1, 1, 1, 1, 1, 1, 1, 1, 1, 1, 1, 1, 1, 1, 1, 1, 1, 1, 1, 1, 1, 1, 1, 1, 1, 1, 1, 1, 1, 1, 1, 1, 1, 1, 1, 1, 1, 1, 1, 1, 1, 1, 1, 1, 1, 1, 1, 1, 1, 1, 1, 1, 1, 1, 1, 1, 1, 1, 1, 0, 0, 0, 0, 0, 0, 0, 0, 0, 0, 0, 0, 0, 0, 0, 0, 0, 0, 0, 0, 0, 0, 0, 0, 0, 0, 0, 0, 0, 0, 0, 0, 0, 0, 0, 0, 0, 0, 0, 0, 0, 0, 0, 0, 0, 0, 0, 0, 0, 0, 0, 0, 0, 0, 0, 0, 0, 0, 0, 0, 0, 0, 0, 0, 0, 0, 0, 0, 0, 0, 0, 0, 0, 0, 0, 0, 0, 0, 0, 0, 0, 0, 0, 0, 0, 0, 0, 0, 0, 0, 0, 0, 0, 0, 0, 0, 0, 0, 0, 0, 0, 0, 0, 0, 0, 0, 0, 0, 0, 0, 0, 0, 0, 0, 0, 0, 0, 0, 0, 0, 0, 0, 0, 0, 0, 0, 0, 0, 0, 0, 0, 0, 0, 0, 0, 0, 0, 0, 0, 0, 0, 0, 0, 0, 0, 0, 0, 0, 0, 0, 0, 0, 0, 0, 0, 0, 0, 0, 0, 0, 0, 0, 0, 0, 0, 0, 0, 0, 0, 0, 0, 0, 0, 0, 0, 0, 0, 0, 0, 0, 0, 0, 0, 0, 0, 0, 0, 0, 0, 0, 0, 0, 0, 0, 0, 0, 0, 0, 0, 0, 0, 0, 0, 0, 0, 0, 0, 0, 0, 0, 0, 0, 0, 0, 0, 0, 0, 0, 0, 0, 0, 0, 0, 0, 0, 0, 0, 0, 0, 0, 0, 0, 0, 0, 0, 0, 0, 0, 0, 0, 0])
_uv = me_cube.uv_layers.new(name='UVMap')
_uv.uv.foreach_set('vector', [0.66, 0.8436, 0.7314, 0.9243, 0.5546, 0.9764, 0.5231, 0.8748, 0.3427, 0.7709, 0.3228, 0.7962, 0.3007, 0.7837, 0.3329, 0.7568, 0.4094, 0.6479, 0.4051, 0.6858, 0.3912, 0.6711, 0.3871, 0.6518, 0.2944, 0.7524, 0.3329, 0.7568, 0.3007, 0.7837, 0.284, 0.7862, 0.1639, 0.7455, 0.149, 0.7154, 0.1707, 0.7214, 0.1885, 0.7501, 0.2852, 0.8153, 0.3555, 0.8503, 0.3549, 0.9115, 0.2486, 0.8692, 0.7578, 0.7523, 0.8391, 0.8194, 0.7515, 0.858, 0.6922, 0.7909, 0.383, 0.7054, 0.361, 0.736, 0.3347, 0.7157, 0.357, 0.6862, 0.3401, 0.6682, 0.357, 0.6862, 0.3347, 0.7157, 0.3143, 0.7036, 0.3741, 0.7122, 0.433, 0.7375, 0.4227, 0.8013, 0.3688, 0.7723, 0.4158, 0.5613, 0.4229, 0.588, 0.3863, 0.6034, 0.3723, 0.5815, 0.2067, 0.6883, 0.2366, 0.7122, 0.2172, 0.7901, 0.1783, 0.7662, 0.1885, 0.8573, 0.1773, 0.8302, 0.2036, 0.8019, 0.2253, 0.8355, 0.2132, 0.7274, 0.244, 0.7709, 0.2036, 0.8019, 0.1885, 0.7501, 0.2815, 0.5946, 0.2983, 0.6094, 0.2752, 0.6687, 0.2558, 0.6497, 0.2666, 0.6593, 0.3119, 0.6819, 0.286, 0.7293, 0.2453, 0.6975, 0.8186, 0.6047, 0.8445, 0.6407, 0.8391, 0.8194, 0.7578, 0.7523, 0.4051, 0.6858, 0.383, 0.7054, 0.357, 0.6862, 0.3912, 0.6711, 0.3871, 0.6518, 0.3912, 0.6711, 0.357, 0.6862, 0.3401, 0.6682, 0.4208, 0.5962, 0.4737, 0.6145, 0.433, 0.7375, 0.3741, 0.7122, 0.3723, 0.5815, 0.3863, 0.6034, 0.2983, 0.6094, 0.2815, 0.5946, 0.2868, 0.6258, 0.3339, 0.6061, 0.3119, 0.6819, 0.2666, 0.6593, 0.6922, 0.7909, 0.7515, 0.858, 0.7314, 0.9243, 0.66, 0.8436, 0.361, 0.736, 0.3427, 0.7709, 0.3329, 0.7568, 0.3347, 0.7157, 0.3143, 0.7036, 0.3347, 0.7157, 0.3329, 0.7568, 0.2944, 0.7524, 0.3688, 0.7723, 0.4227, 0.8013, 0.3555, 0.8503, 0.2852, 0.8153, 0.2558, 0.6497, 0.2752, 0.6687, 0.2366, 0.7122, 0.2067, 0.6883, 0.2453, 0.6975, 0.286, 0.7293, 0.244, 0.7709, 0.2132, 0.7274, 0.4229, 0.588, 0.4094, 0.6479, 0.3871, 0.6518, 0.3863, 0.6034, 0.2366, 0.7122, 0.2944, 0.7524, 0.284, 0.7862, 0.2172, 0.7901, 0.1773, 0.8302, 0.1639, 0.7455, 0.1885, 0.7501, 0.2036, 0.8019, 0.2983, 0.6094, 0.3401, 0.6682, 0.3143, 0.7036, 0.2752, 0.6687, 0.1905, 0.7039, 0.2132, 0.7274, 0.1885, 0.7501, 0.1707, 0.7214, 0.2346, 0.6518, 0.2666, 0.6593, 0.2453, 0.6975, 0.2255, 0.6814, 0.3863, 0.6034, 0.3871, 0.6518, 0.3401, 0.6682, 0.2983, 0.6094, 0.2562, 0.6213, 0.2868, 0.6258, 0.2666, 0.6593, 0.2346, 0.6518, 0.2752, 0.6687, 0.3143, 0.7036, 0.2944, 0.7524, 0.2366, 0.7122, 0.2255, 0.6814, 0.2453, 0.6975, 0.2132, 0.7274, 0.1905, 0.7039, 0.2652, 0.7931, 0.2852, 0.8153, 0.2486, 0.8692, 0.2253, 0.8355, 0.3421, 0.6971, 0.3741, 0.7122, 0.3688, 0.7723, 0.3271, 0.7522, 0.4209, 0.4674, 0.4087, 0.534, 0.3585, 0.5587, 0.3818, 0.4591, 0.1216, 0.6018, 0.1776, 0.6635, 0.1494, 0.74, 0.02249, 0.7441, 0.2227, 0.9794, 0.1967, 0.882, 0.2486, 0.8692, 0.3549, 0.9115, 0.2192, 0.501, 0.265, 0.5784, 0.2373, 0.6315, 0.1793, 0.5784, 0.3784, 0.6013, 0.4208, 0.5962, 0.3741, 0.7122, 0.3421, 0.6971, 0.3818, 0.4591, 0.3585, 0.5587, 0.265, 0.5784, 0.2192, 0.501, 0.3271, 0.7522, 0.3688, 0.7723, 0.2852, 0.8153, 0.2652, 0.7931, 0.1793, 0.5784, 0.2373, 0.6315, 0.1776, 0.6635, 0.1216, 0.6018, 0.6003, 0.7403, 0.6064, 0.7472, 0.5714, 0.7505, 0.5649, 0.7448, 0.3607, 0.7921, 0.3359, 0.8037, 0.3348, 0.8005, 0.3569, 0.7871, 0.44, 0.652, 0.424, 0.7042, 0.4209, 0.7032, 0.432, 0.6505, 0.283, 0.8072, 0.3228, 0.7962, 0.3348, 0.8005, 0.294, 0.8254, 0.6705, 0.6782, 0.6766, 0.6851, 0.6328, 0.7238, 0.6267, 0.717, 0.4145, 0.725, 0.3909, 0.7616, 0.3856, 0.757, 0.4104, 0.7224, 0.4695, 0.5432, 0.4647, 0.5757, 0.4573, 0.5713, 0.46, 0.5427, 0.2085, 0.8221, 0.2428, 0.8161, 0.247, 0.8443, 0.2277, 0.9058, 0.8319, 0.5473, 0.8307, 0.562, 0.6766, 0.6851, 0.6705, 0.6782, 0.424, 0.7042, 0.4145, 0.725, 0.4104, 0.7224, 0.4209, 0.7032, 0.6267, 0.717, 0.6328, 0.7238, 0.6064, 0.7472, 0.6003, 0.7403, 0.3909, 0.7616, 0.3607, 0.7921, 0.3569, 0.7871, 0.3856, 0.757, 0.4647, 0.5757, 0.44, 0.652, 0.432, 0.6505, 0.4573, 0.5713, 0.2428, 0.8161, 0.283, 0.8072, 0.294, 0.8254, 0.247, 0.8443, 0.4712, 0.4517, 0.4747, 0.5096, 0.4628, 0.5129, 0.4584, 0.455, 0.07306, 0.8202, 0.1755, 0.8329, 0.1831, 0.9178, 0.1517, 0.9154, 0.09078, 0.7467, 0.08711, 0.6854, 0.1062, 0.6992, 0.1267, 0.7654, 0.0724, 0.8619, 0.09685, 0.8084, 0.11, 0.8218, 0.09166, 0.8695, 0.09685, 0.8084, 0.09078, 0.7467, 0.1267, 0.7654, 0.11, 0.8218, 0.09779, 0.9393, 0.07979, 0.9069, 0.08919, 0.904, 0.1885, 1.0, 0.598, 0.8736, 0.6296, 0.9046, 0.5335, 0.9871, 0.5168, 0.9566, 0.1688, 0.6911, 0.149, 0.7154, 0.1062, 0.6992, 0.1525, 0.6845, 0.2762, 0.5987, 0.2446, 0.6133, 0.1888, 0.5648, 0.2603, 0.5517, 0.6801, 0.7897, 0.7118, 0.8207, 0.6709, 0.8624, 0.6393, 0.8315, 0.2293, 0.632, 0.2035, 0.6652, 0.1765, 0.6474, 0.1814, 0.5928, 0.4044, 0.5002, 0.3463, 0.5518, 0.2992, 0.5246, 0.3581, 0.4835, 0.9033, 0.5618, 0.9215, 0.6065, 0.7118, 0.8207, 0.6801, 0.7897, 0.2446, 0.6133, 0.2293, 0.632, 0.1814, 0.5928, 0.1888, 0.5648, 0.6393, 0.8315, 0.6709, 0.8624, 0.6296, 0.9046, 0.598, 0.8736, 0.2035, 0.6652, 0.1688, 0.6911, 0.1525, 0.6845, 0.1765, 0.6474, 0.3463, 0.5518, 0.2762, 0.5987, 0.2603, 0.5517, 0.2992, 0.5246, 0.4886, 0.44, 0.4594, 0.4549, 0.415, 0.4447, 0.4575, 0.4081, 0.1267, 0.7654, 0.1062, 0.6992, 0.149, 0.7154, 0.1639, 0.7455, 0.09166, 0.8695, 0.11, 0.8218, 0.1773, 0.8302, 0.1885, 0.8573, 0.11, 0.8218, 0.1267, 0.7654, 0.1639, 0.7455, 0.1773, 0.8302, 0.1885, 1.0, 0.08919, 0.904, 0.1967, 0.882, 0.2227, 0.9794, 0.5272, 0.8043, 0.598, 0.8736, 0.5168, 0.9566, 0.4649, 0.8259, 0.1905, 0.7039, 0.1707, 0.7214, 0.149, 0.7154, 0.1688, 0.6911, 0.2868, 0.6258, 0.2562, 0.6213, 0.2446, 0.6133, 0.2762, 0.5987, 0.5883, 0.6998, 0.6801, 0.7897, 0.6393, 0.8315, 0.5213, 0.7159, 0.2346, 0.6518, 0.2255, 0.6814, 0.2035, 0.6652, 0.2293, 0.632, 0.3784, 0.6013, 0.3339, 0.6061, 0.3463, 0.5518, 0.4044, 0.5002, 0.7033, 0.6176, 0.9033, 0.5618, 0.6801, 0.7897, 0.5883, 0.6998, 0.2562, 0.6213, 0.2346, 0.6518, 0.2293, 0.632, 0.2446, 0.6133, 0.5213, 0.7159, 0.6393, 0.8315, 0.598, 0.8736, 0.5272, 0.8043, 0.2255, 0.6814, 0.1905, 0.7039, 0.1688, 0.6911, 0.2035, 0.6652, 0.3339, 0.6061, 0.2868, 0.6258, 0.2762, 0.5987, 0.3463, 0.5518, 0.4737, 0.6145, 0.4208, 0.5962, 0.4594, 0.4549, 0.4886, 0.44, 0.6064, 0.7472, 0.66, 0.8436, 0.5231, 0.8748, 0.5714, 0.7505, 0.3569, 0.7871, 0.3348, 0.8005, 0.3228, 0.7962, 0.3427, 0.7709, 0.432, 0.6505, 0.4209, 0.7032, 0.4051, 0.6858, 0.4094, 0.6479, 0.6766, 0.6851, 0.7578, 0.7523, 0.6922, 0.7909, 0.6328, 0.7238, 0.4104, 0.7224, 0.3856, 0.757, 0.361, 0.736, 0.383, 0.7054, 0.46, 0.5427, 0.4573, 0.5713, 0.4229, 0.588, 0.4158, 0.5613, 0.8307, 0.562, 0.8186, 0.6047, 0.7578, 0.7523, 0.6766, 0.6851, 0.4209, 0.7032, 0.4104, 0.7224, 0.383, 0.7054, 0.4051, 0.6858, 0.6328, 0.7238, 0.6922, 0.7909, 0.66, 0.8436, 0.6064, 0.7472, 0.3856, 0.757, 0.3569, 0.7871, 0.3427, 0.7709, 0.361, 0.736, 0.4573, 0.5713, 0.432, 0.6505, 0.4094, 0.6479, 0.4229, 0.588, 0.4584, 0.455, 0.4628, 0.5129, 0.4087, 0.534, 0.4209, 0.4674, 0.284, 0.7862, 0.3007, 0.7837, 0.3228, 0.7962, 0.283, 0.8072, 0.1783, 0.7662, 0.2172, 0.7901, 0.2428, 0.8161, 0.2085, 0.8221, 0.2172, 0.7901, 0.284, 0.7862, 0.283, 0.8072, 0.2428, 0.8161, 0.02249, 0.7441, 0.1494, 0.74, 0.1755, 0.8329, 0.07306, 0.8202, 0.6296, 0.9046, 0.6779, 0.9186, 0.6416, 0.9298, 0.5335, 0.9871, 0.1525, 0.6845, 0.1062, 0.6992, 0.08711, 0.6854, 0.1206, 0.6667, 0.2603, 0.5517, 0.1888, 0.5648, 0.175, 0.5543, 0.2308, 0.5241, 0.7118, 0.8207, 0.7434, 0.8517, 0.7025, 0.8934, 0.6709, 0.8624, 0.1814, 0.5928, 0.1765, 0.6474, 0.1464, 0.626, 0.1638, 0.5791, 0.3581, 0.4835, 0.2992, 0.5246, 0.2846, 0.4843, 0.3242, 0.4536, 0.9215, 0.6065, 0.9207, 0.6777, 0.7434, 0.8517, 0.7118, 0.8207, 0.1888, 0.5648, 0.1814, 0.5928, 0.1638, 0.5791, 0.175, 0.5543, 0.6709, 0.8624, 0.7025, 0.8934, 0.6779, 0.9186, 0.6296, 0.9046, 0.1765, 0.6474, 0.1525, 0.6845, 0.1206, 0.6667, 0.1464, 0.626, 0.2992, 0.5246, 0.2603, 0.5517, 0.2308, 0.5241, 0.2846, 0.4843, 0.4575, 0.4081, 0.415, 0.4447, 0.3645, 0.4237, 0.4002, 0.3787, 0.0847, 0.7444, 0.08309, 0.6828, 0.08711, 0.6854, 0.09078, 0.7467, 0.6681, 0.3215, 0.6674, 0.3334, 0.6423, 0.329, 0.6372, 0.3218, 0.08559, 0.8013, 0.0847, 0.7444, 0.09078, 0.7467, 0.09685, 0.8084, 0.09271, 0.9407, 0.07426, 0.9096, 0.07979, 0.9069, 0.09779, 0.9393, 0.4087, 0.534, 0.4158, 0.5613, 0.3723, 0.5815, 0.3585, 0.5587, 0.1776, 0.6635, 0.2067, 0.6883, 0.1783, 0.7662, 0.1494, 0.74, 0.1967, 0.882, 0.1885, 0.8573, 0.2253, 0.8355, 0.2486, 0.8692, 0.265, 0.5784, 0.2815, 0.5946, 0.2558, 0.6497, 0.2373, 0.6315, 0.3585, 0.5587, 0.3723, 0.5815, 0.2815, 0.5946, 0.265, 0.5784, 0.2373, 0.6315, 0.2558, 0.6497, 0.2067, 0.6883, 0.1776, 0.6635, 0.244, 0.7709, 0.2652, 0.7931, 0.2253, 0.8355, 0.2036, 0.8019, 0.3119, 0.6819, 0.3421, 0.6971, 0.3271, 0.7522, 0.286, 0.7293, 0.3339, 0.6061, 0.3784, 0.6013, 0.3421, 0.6971, 0.3119, 0.6819, 0.286, 0.7293, 0.3271, 0.7522, 0.2652, 0.7931, 0.244, 0.7709, 0.4747, 0.5096, 0.4695, 0.5432, 0.46, 0.5427, 0.4628, 0.5129, 0.1755, 0.8329, 0.2085, 0.8221, 0.2277, 0.9058, 0.1831, 0.9178, 0.07979, 0.9069, 0.0724, 0.8619, 0.09166, 0.8695, 0.08919, 0.904, 0.4594, 0.4549, 0.4044, 0.5002, 0.3581, 0.4835, 0.415, 0.4447, 0.08919, 0.904, 0.09166, 0.8695, 0.1885, 0.8573, 0.1967, 0.882, 0.4208, 0.5962, 0.3784, 0.6013, 0.4044, 0.5002, 0.4594, 0.4549, 0.4628, 0.5129, 0.46, 0.5427, 0.4158, 0.5613, 0.4087, 0.534, 0.1494, 0.74, 0.1783, 0.7662, 0.2085, 0.8221, 0.1755, 0.8329, 0.415, 0.4447, 0.3581, 0.4835, 0.3242, 0.4536, 0.3645, 0.4237, 0.07426, 0.9096, 0.06088, 0.8576, 0.0724, 0.8619, 0.07979, 0.9069, 0.6363, 0.4394, 0.6163, 0.4299, 0.627, 0.4278, 0.6405, 0.4335, 0.6389, 0.4136, 0.6668, 0.4256, 0.6405, 0.4335, 0.627, 0.4278, 0.6674, 0.3334, 0.6418, 0.3461, 0.6303, 0.3348, 0.6423, 0.329, 0.6252, 0.4067, 0.6389, 0.4136, 0.627, 0.4278, 0.6163, 0.4299, 0.684, 0.9246, 0.6937, 0.9341, 0.6582, 0.9426, 0.648, 0.9348, 0.1146, 0.6628, 0.08309, 0.6828, 0.07754, 0.6785, 0.1051, 0.6566, 0.2248, 0.5186, 0.1722, 0.5522, 0.1679, 0.5489, 0.2152, 0.51, 0.7495, 0.8576, 0.7592, 0.8671, 0.7183, 0.9089, 0.7086, 0.8994, 0.1599, 0.5762, 0.1404, 0.6216, 0.1305, 0.6144, 0.1537, 0.5714, 0.3176, 0.4478, 0.2817, 0.4766, 0.2771, 0.4643, 0.3071, 0.4385, 0.9206, 0.6914, 0.9204, 0.7132, 0.7592, 0.8671, 0.7495, 0.8576, 0.1722, 0.5522, 0.1599, 0.5762, 0.1537, 0.5714, 0.1679, 0.5489, 0.7086, 0.8994, 0.7183, 0.9089, 0.6937, 0.9341, 0.684, 0.9246, 0.1404, 0.6216, 0.1146, 0.6628, 0.1051, 0.6566, 0.1305, 0.6144, 0.2817, 0.4766, 0.2248, 0.5186, 0.2152, 0.51, 0.2771, 0.4643, 0.389, 0.3738, 0.3541, 0.4194, 0.3375, 0.4127, 0.3713, 0.3661, 0.2958, 0.8315, 0.3359, 0.8037, 0.3375, 0.8084, 0.2988, 0.8404, 0.668, 0.4367, 0.6627, 0.4605, 0.6229, 0.4569, 0.6363, 0.4394, 0.2546, 0.8551, 0.2958, 0.8315, 0.2988, 0.8404, 0.2647, 0.8705, 0.149, 0.9219, 0.183, 0.9248, 0.1829, 0.9353, 0.1453, 0.931, 0.3541, 0.4194, 0.3176, 0.4478, 0.3071, 0.4385, 0.3375, 0.4127, 0.183, 0.9248, 0.2383, 0.9144, 0.2533, 0.9266, 0.1829, 0.9353, 0.6372, 0.3218, 0.6191, 0.3336, 0.5907, 0.3296, 0.6228, 0.3042, 0.6286, 0.3539, 0.6034, 0.3643, 0.5907, 0.3296, 0.6191, 0.3336, 0.6827, 0.3368, 0.6674, 0.3334, 0.6755, 0.334, 0.6763, 0.3341, 0.7166, 0.3679, 0.7826, 0.4023, 0.7583, 0.4064, 0.6904, 0.3789, 0.7788, 0.3581, 0.7108, 0.3848, 0.6875, 0.3747, 0.756, 0.3516, 0.7051, 0.3482, 0.7166, 0.3679, 0.6904, 0.3789, 0.6789, 0.3616, 0.7827, 0.4221, 0.7834, 0.4628, 0.7522, 0.4589, 0.7584, 0.4242, 0.7006, 0.4056, 0.6847, 0.4345, 0.6601, 0.4187, 0.6775, 0.3929, 0.7593, 0.3323, 0.756, 0.3516, 0.7132, 0.3449, 0.7161, 0.3246, 0.6904, 0.3789, 0.7583, 0.4064, 0.7145, 0.4125, 0.6668, 0.3918, 0.756, 0.3516, 0.6875, 0.3747, 0.6668, 0.3636, 0.7132, 0.3449, 0.6789, 0.3616, 0.6904, 0.3789, 0.6668, 0.3918, 0.655, 0.377, 0.7584, 0.4242, 0.7522, 0.4589, 0.7144, 0.4617, 0.7155, 0.431, 0.6775, 0.3929, 0.6601, 0.4187, 0.6369, 0.4014, 0.6562, 0.3792, 0.7161, 0.3246, 0.7132, 0.3449, 0.6827, 0.3368, 0.6847, 0.3224, 0.6668, 0.3918, 0.7145, 0.4125, 0.6825, 0.4213, 0.6527, 0.402, 0.7132, 0.3449, 0.6668, 0.3636, 0.6544, 0.3553, 0.6827, 0.3368, 0.655, 0.377, 0.6668, 0.3918, 0.6527, 0.402, 0.6392, 0.3905, 0.7155, 0.431, 0.7144, 0.4617, 0.686, 0.4607, 0.6843, 0.4348, 0.6562, 0.3792, 0.6369, 0.4014, 0.6196, 0.3853, 0.6418, 0.3677, 0.7593, 0.3323, 0.7845, 0.3362, 0.7692, 0.3556, 0.7673, 0.3551, 0.6527, 0.402, 0.6825, 0.4213, 0.6668, 0.4256, 0.6389, 0.4136, 0.6827, 0.3368, 0.6544, 0.3553, 0.6418, 0.3461, 0.6674, 0.3334, 0.6392, 0.3905, 0.6527, 0.402, 0.6389, 0.4136, 0.6252, 0.4067, 0.6843, 0.4348, 0.686, 0.4607, 0.6627, 0.4605, 0.668, 0.4367, 0.6418, 0.3677, 0.6196, 0.3853, 0.6034, 0.3643, 0.6286, 0.3539, 0.9619, 0.383, 0.9397, 0.4164, 0.7788, 0.3581, 0.7845, 0.3362, 0.8108, 0.3306, 0.9597, 0.3712, 0.7826, 0.4023, 0.7166, 0.3679, 0.9397, 0.4164, 0.7895, 0.4268, 0.7108, 0.3848, 0.7788, 0.3581, 0.7986, 0.3085, 0.8108, 0.3306, 0.7166, 0.3679, 0.7051, 0.3482, 0.9553, 0.4077, 0.9503, 0.4628, 0.7834, 0.4628, 0.7827, 0.4221, 0.7801, 0.4494, 0.767, 0.481, 0.6847, 0.4345, 0.7006, 0.4056, 0.07388, 0.7412, 0.07754, 0.6785, 0.08309, 0.6828, 0.0847, 0.7444, 0.06615, 0.7879, 0.07388, 0.7412, 0.0847, 0.7444, 0.08559, 0.8013, 0.08362, 0.9434, 0.06524, 0.9139, 0.07426, 0.9096, 0.09271, 0.9407, 0.06524, 0.9139, 0.04251, 0.8509, 0.06088, 0.8576, 0.07426, 0.9096, 0.6229, 0.4569, 0.5847, 0.4355, 0.6163, 0.4299, 0.6363, 0.4394, 0.5957, 0.397, 0.6252, 0.4067, 0.6163, 0.4299, 0.5847, 0.4355, 0.6779, 0.9186, 0.684, 0.9246, 0.648, 0.9348, 0.6416, 0.9298, 0.1206, 0.6667, 0.08711, 0.6854, 0.08309, 0.6828, 0.1146, 0.6628, 0.2308, 0.5241, 0.175, 0.5543, 0.1722, 0.5522, 0.2248, 0.5186, 0.7434, 0.8517, 0.7495, 0.8576, 0.7086, 0.8994, 0.7025, 0.8934, 0.1638, 0.5791, 0.1464, 0.626, 0.1404, 0.6216, 0.1599, 0.5762, 0.3242, 0.4536, 0.2846, 0.4843, 0.2817, 0.4766, 0.3176, 0.4478, 0.9207, 0.6777, 0.9206, 0.6914, 0.7495, 0.8576, 0.7434, 0.8517, 0.175, 0.5543, 0.1638, 0.5791, 0.1599, 0.5762, 0.1722, 0.5522, 0.7025, 0.8934, 0.7086, 0.8994, 0.684, 0.9246, 0.6779, 0.9186, 0.1464, 0.626, 0.1206, 0.6667, 0.1146, 0.6628, 0.1404, 0.6216, 0.2846, 0.4843, 0.2308, 0.5241, 0.2248, 0.5186, 0.2817, 0.4766, 0.4002, 0.3787, 0.3645, 0.4237, 0.3541, 0.4194, 0.389, 0.3738, 0.6668, 0.4256, 0.668, 0.4367, 0.6363, 0.4394, 0.6405, 0.4335, 0.3645, 0.4237, 0.3242, 0.4536, 0.3176, 0.4478, 0.3541, 0.4194, 0.6847, 0.3162, 0.7051, 0.3482, 0.6789, 0.3616, 0.6564, 0.3332, 0.7845, 0.3362, 0.7788, 0.3581, 0.7689, 0.355, 0.7692, 0.3556, 0.6564, 0.3332, 0.6789, 0.3616, 0.655, 0.377, 0.6303, 0.3532, 0.7583, 0.4064, 0.7584, 0.4242, 0.7155, 0.431, 0.7145, 0.4125, 0.6303, 0.3532, 0.655, 0.377, 0.6392, 0.3905, 0.6119, 0.3724, 0.7145, 0.4125, 0.7155, 0.431, 0.6843, 0.4348, 0.6825, 0.4213, 0.6119, 0.3724, 0.6392, 0.3905, 0.6252, 0.4067, 0.5957, 0.397, 0.6843, 0.4348, 0.668, 0.4367, 0.675, 0.4249, 0.6762, 0.4247, 0.7792, 0.2743, 0.7986, 0.3085, 0.7051, 0.3482, 0.6847, 0.3162, 0.9597, 0.3712, 0.9553, 0.4077, 0.7827, 0.4221, 0.7826, 0.4023, 0.5917, 0.7306, 0.6003, 0.7403, 0.5649, 0.7448, 0.5558, 0.7366, 0.3664, 0.7996, 0.3375, 0.8084, 0.3359, 0.8037, 0.3607, 0.7921, 0.4515, 0.6542, 0.4285, 0.7056, 0.424, 0.7042, 0.44, 0.652, 0.6619, 0.6685, 0.6705, 0.6782, 0.6267, 0.717, 0.6181, 0.7073, 0.4203, 0.7286, 0.3987, 0.7688, 0.3909, 0.7616, 0.4145, 0.725, 0.4828, 0.544, 0.4751, 0.5822, 0.4647, 0.5757, 0.4695, 0.5432, 0.8336, 0.5265, 0.8319, 0.5473, 0.6705, 0.6782, 0.6619, 0.6685, 0.4285, 0.7056, 0.4203, 0.7286, 0.4145, 0.725, 0.424, 0.7042, 0.6181, 0.7073, 0.6267, 0.717, 0.6003, 0.7403, 0.5917, 0.7306, 0.3987, 0.7688, 0.3664, 0.7996, 0.3607, 0.7921, 0.3909, 0.7616, 0.4751, 0.5822, 0.4515, 0.6542, 0.44, 0.652, 0.4647, 0.5757, 0.4892, 0.4471, 0.4913, 0.505, 0.4747, 0.5096, 0.4712, 0.4517, 0.6615, 0.2973, 0.6681, 0.3215, 0.6372, 0.3218, 0.6228, 0.3042, 0.4913, 0.505, 0.4828, 0.544, 0.4695, 0.5432, 0.4747, 0.5096, 0.294, 0.8254, 0.3348, 0.8005, 0.3359, 0.8037, 0.2958, 0.8315, 0.247, 0.8443, 0.294, 0.8254, 0.2958, 0.8315, 0.2546, 0.8551, 0.1517, 0.9154, 0.1831, 0.9178, 0.183, 0.9248, 0.149, 0.9219, 0.1831, 0.9178, 0.2277, 0.9058, 0.2383, 0.9144, 0.183, 0.9248, 0.6423, 0.329, 0.6303, 0.3348, 0.6191, 0.3336, 0.6372, 0.3218, 0.6418, 0.3461, 0.6286, 0.3539, 0.6191, 0.3336, 0.6303, 0.3348, 0.7973, 0.2923, 0.7845, 0.3362, 0.7593, 0.3323, 0.7586, 0.2946, 0.7108, 0.3848, 0.7006, 0.4056, 0.6775, 0.3929, 0.6875, 0.3747, 0.7586, 0.2946, 0.7593, 0.3323, 0.7161, 0.3246, 0.7169, 0.2923, 0.6875, 0.3747, 0.6775, 0.3929, 0.6562, 0.3792, 0.6668, 0.3636, 0.7169, 0.2923, 0.7161, 0.3246, 0.6847, 0.3224, 0.6861, 0.2948, 0.6668, 0.3636, 0.6562, 0.3792, 0.6418, 0.3677, 0.6544, 0.3553, 0.6861, 0.2948, 0.6847, 0.3224, 0.6681, 0.3215, 0.6615, 0.2973, 0.6544, 0.3553, 0.6418, 0.3677, 0.6286, 0.3539, 0.6418, 0.3461, 0.9913, 0.3291, 0.9619, 0.383, 0.7845, 0.3362, 0.7973, 0.2923, 0.7895, 0.4268, 0.7801, 0.4494, 0.7006, 0.4056, 0.7108, 0.3848, 0.7692, 0.3556, 0.7689, 0.355, 0.7677, 0.3546, 0.7673, 0.3551, 0.6764, 0.3344, 0.6763, 0.3341, 0.6755, 0.334, 0.6753, 0.3343, 0.772, 0.4059, 0.7722, 0.4054, 0.7702, 0.4055, 0.7706, 0.406, 0.6762, 0.425, 0.6762, 0.4247, 0.675, 0.4249, 0.6753, 0.4252, 0.7826, 0.4023, 0.7827, 0.4221, 0.7722, 0.4054, 0.772, 0.4059, 0.6674, 0.3334, 0.6681, 0.3215, 0.6753, 0.3343, 0.6755, 0.334, 0.7788, 0.3581, 0.756, 0.3516, 0.7677, 0.3546, 0.7689, 0.355, 0.6825, 0.4213, 0.6843, 0.4348, 0.6762, 0.4247, 0.6762, 0.425, 0.7827, 0.4221, 0.7584, 0.4242, 0.7702, 0.4055, 0.7722, 0.4054, 0.6847, 0.3224, 0.6827, 0.3368, 0.6763, 0.3341, 0.6764, 0.3344, 0.7584, 0.4242, 0.7583, 0.4064, 0.7706, 0.406, 0.7702, 0.4055, 0.756, 0.3516, 0.7593, 0.3323, 0.7673, 0.3551, 0.7677, 0.3546, 0.6668, 0.4256, 0.6825, 0.4213, 0.6762, 0.425, 0.6753, 0.4252, 0.7583, 0.4064, 0.7826, 0.4023, 0.772, 0.4059, 0.7706, 0.406, 0.668, 0.4367, 0.6668, 0.4256, 0.6753, 0.4252, 0.675, 0.4249, 0.6681, 0.3215, 0.6847, 0.3224, 0.6764, 0.3344, 0.6753, 0.3343, 0.3305, 0.1935, 0.3429, 0.1923, 0.3422, 0.1968, 0.332, 0.2, 0.3999, 0.2357, 0.4042, 0.2439, 0.4004, 0.2444, 0.3957, 0.2367, 0.4819, 0.1086, 0.4718, 0.1163, 0.4696, 0.1121, 0.477, 0.1041, 0.3936, 0.1153, 0.3862, 0.1139, 0.3887, 0.1097, 0.3969, 0.1105, 0.3874, 0.2427, 0.3957, 0.2367, 0.4004, 0.2444, 0.397, 0.2523, 0.4036, 0.08932, 0.4111, 0.1407, 0.3685, 0.104, 0.3649, 0.09819, 0.3429, 0.1923, 0.3505, 0.1974, 0.3471, 0.202, 0.3422, 0.1968, 0.4135, 0.1153, 0.41, 0.1209, 0.4086, 0.119, 0.412, 0.1154, 0.332, 0.2, 0.3422, 0.1968, 0.3471, 0.202, 0.3374, 0.2089, 0.4134, 0.09465, 0.4171, 0.1456, 0.4111, 0.1407, 0.4036, 0.08932, 0.391, 0.2265, 0.3949, 0.2244, 0.3954, 0.2276, 0.3936, 0.228, 0.3841, 0.2368, 0.3917, 0.233, 0.3957, 0.2367, 0.3874, 0.2427, 0.4718, 0.1163, 0.4607, 0.1171, 0.458, 0.1119, 0.4696, 0.1121, 0.4802, 0.2222, 0.4749, 0.2176, 0.4555, 0.1889, 0.4943, 0.1932, 0.296, 0.2076, 0.3305, 0.1935, 0.332, 0.2, 0.3008, 0.2154, 0.4042, 0.2439, 0.4029, 0.2544, 0.397, 0.2523, 0.4004, 0.2444, 0.364, 0.2678, 0.3874, 0.2427, 0.397, 0.2523, 0.3814, 0.2807, 0.4114, 0.03894, 0.4036, 0.08932, 0.3649, 0.09819, 0.3385, 0.05466, 0.3008, 0.2154, 0.332, 0.2, 0.3374, 0.2089, 0.3099, 0.2286, 0.4302, 0.0444, 0.4134, 0.09465, 0.4036, 0.08932, 0.4114, 0.03894, 0.3586, 0.2607, 0.3841, 0.2368, 0.3874, 0.2427, 0.364, 0.2678, 0.5228, 0.2587, 0.4802, 0.2222, 0.4943, 0.1932, 0.5551, 0.1981, 0.5074, 0.07846, 0.4819, 0.1086, 0.477, 0.1041, 0.4997, 0.07236, 0.3862, 0.1139, 0.3772, 0.1047, 0.3826, 0.101, 0.3887, 0.1097, 0.458, 0.1119, 0.4615, 0.09711, 0.477, 0.1041, 0.4696, 0.1121, 0.3963, 0.1978, 0.3576, 0.2259, 0.3359, 0.196, 0.3443, 0.1937, 0.3887, 0.1097, 0.3826, 0.101, 0.3942, 0.09657, 0.3969, 0.1105, 0.4035, 0.1985, 0.3673, 0.2289, 0.3576, 0.2259, 0.3963, 0.1978, 0.4513, 0.1092, 0.4537, 0.09501, 0.4615, 0.09711, 0.458, 0.1119, 0.4925, 0.194, 0.5005, 0.1957, 0.4856, 0.2232, 0.4584, 0.197, 0.3649, 0.09819, 0.3685, 0.104, 0.3492, 0.1241, 0.3366, 0.1182, 0.4555, 0.1889, 0.4749, 0.2176, 0.4508, 0.2364, 0.4307, 0.2093, 0.5005, 0.1957, 0.4925, 0.194, 0.4933, 0.1633, 0.5079, 0.1602, 0.3963, 0.1978, 0.3443, 0.1937, 0.3435, 0.168, 0.3966, 0.1651, 0.3685, 0.104, 0.4111, 0.1407, 0.3874, 0.1646, 0.3492, 0.1241, 0.4035, 0.1985, 0.3963, 0.1978, 0.3966, 0.1651, 0.404, 0.1651, 0.4507, 0.1826, 0.4555, 0.1889, 0.4307, 0.2093, 0.4261, 0.2038, 0.4925, 0.194, 0.4584, 0.197, 0.4568, 0.1645, 0.4933, 0.1633, 0.3385, 0.05466, 0.3649, 0.09819, 0.3366, 0.1182, 0.3007, 0.0989, 0.4749, 0.2176, 0.4802, 0.2222, 0.4561, 0.2491, 0.4508, 0.2364, 0.55, 0.2075, 0.5005, 0.1957, 0.5079, 0.1602, 0.5478, 0.1519, 0.3443, 0.1937, 0.3359, 0.196, 0.331, 0.1637, 0.3435, 0.168, 0.3366, 0.1182, 0.3492, 0.1241, 0.3452, 0.1854, 0.3293, 0.1865, 0.4307, 0.2093, 0.4508, 0.2364, 0.4093, 0.2429, 0.403, 0.2318, 0.5079, 0.1602, 0.4933, 0.1633, 0.4739, 0.1224, 0.4865, 0.114, 0.3966, 0.1651, 0.3435, 0.168, 0.3835, 0.12, 0.3965, 0.1205, 0.3492, 0.1241, 0.3874, 0.1646, 0.3555, 0.1937, 0.3452, 0.1854, 0.404, 0.1651, 0.3966, 0.1651, 0.3965, 0.1205, 0.4031, 0.1222, 0.4261, 0.2038, 0.4307, 0.2093, 0.403, 0.2318, 0.3998, 0.227, 0.4933, 0.1633, 0.4568, 0.1645, 0.4575, 0.1225, 0.4739, 0.1224, 0.3007, 0.0989, 0.3366, 0.1182, 0.3293, 0.1865, 0.2919, 0.199, 0.4508, 0.2364, 0.4561, 0.2491, 0.4093, 0.2557, 0.4093, 0.2429, 0.5478, 0.1519, 0.5079, 0.1602, 0.4865, 0.114, 0.5147, 0.08497, 0.3435, 0.168, 0.331, 0.1637, 0.3716, 0.1095, 0.3835, 0.12, 0.3772, 0.1047, 0.3579, 0.07228, 0.3658, 0.06765, 0.3826, 0.101, 0.4615, 0.09711, 0.4754, 0.06108, 0.4997, 0.07236, 0.477, 0.1041, 0.3576, 0.2259, 0.3295, 0.2647, 0.2907, 0.208, 0.3359, 0.196, 0.3826, 0.101, 0.3658, 0.06765, 0.3815, 0.06105, 0.3942, 0.09657, 0.3673, 0.2289, 0.345, 0.2732, 0.3295, 0.2647, 0.3576, 0.2259, 0.4537, 0.09501, 0.4646, 0.05749, 0.4754, 0.06108, 0.4615, 0.09711, 0.5005, 0.1957, 0.55, 0.2075, 0.5237, 0.2644, 0.4856, 0.2232, 0.4029, 0.2544, 0.3881, 0.2859, 0.3814, 0.2807, 0.397, 0.2523, 0.3359, 0.196, 0.2907, 0.208, 0.2918, 0.1529, 0.331, 0.1637, 0.4802, 0.2222, 0.5228, 0.2587, 0.4714, 0.2909, 0.4561, 0.2491, 0.331, 0.1637, 0.2918, 0.1529, 0.3501, 0.0771, 0.3716, 0.1095, 0.4561, 0.2491, 0.4714, 0.2909, 0.3958, 0.2909, 0.4093, 0.2557, 0.4392, 0.1159, 0.4135, 0.1153, 0.4098, 0.1101, 0.4435, 0.11, 0.469, 0.1402, 0.4456, 0.1763, 0.4231, 0.1507, 0.4238, 0.1014, 0.3605, 0.2086, 0.3544, 0.2118, 0.3551, 0.2079, 0.3586, 0.2066, 0.3413, 0.2144, 0.3499, 0.2071, 0.3544, 0.2118, 0.3462, 0.2198, 0.5153, 0.1046, 0.469, 0.1402, 0.4238, 0.1014, 0.4466, 0.0513, 0.3162, 0.2351, 0.3413, 0.2144, 0.3462, 0.2198, 0.3228, 0.2407, 0.4427, 0.1981, 0.4324, 0.2372, 0.3784, 0.2315, 0.4108, 0.199, 0.403, 0.1089, 0.4013, 0.09501, 0.4087, 0.09426, 0.4098, 0.1101, 0.4427, 0.1981, 0.4108, 0.199, 0.4107, 0.1651, 0.4419, 0.1647, 0.4171, 0.1456, 0.4231, 0.1507, 0.3975, 0.175, 0.3922, 0.1695, 0.4419, 0.1647, 0.4107, 0.1651, 0.41, 0.1209, 0.4428, 0.1221, 0.3922, 0.1695, 0.3975, 0.175, 0.3642, 0.2038, 0.3612, 0.1979, 0.4324, 0.2372, 0.4364, 0.2915, 0.3598, 0.2795, 0.3784, 0.2315, 0.4013, 0.09501, 0.3912, 0.05774, 0.4012, 0.05501, 0.4087, 0.09426, 0.3605, 0.2086, 0.391, 0.2265, 0.3882, 0.2314, 0.3544, 0.2118, 0.3462, 0.2198, 0.3544, 0.2118, 0.3882, 0.2314, 0.3821, 0.2298, 0.3228, 0.2407, 0.3462, 0.2198, 0.3821, 0.2298, 0.3555, 0.2562, 0.4098, 0.1101, 0.4087, 0.09426, 0.4452, 0.09366, 0.4435, 0.11, 0.4231, 0.1507, 0.4456, 0.1763, 0.4216, 0.1989, 0.3975, 0.175, 0.3975, 0.175, 0.4216, 0.1989, 0.3949, 0.2244, 0.3642, 0.2038, 0.4087, 0.09426, 0.4012, 0.05501, 0.4535, 0.05501, 0.4452, 0.09366, 0.4392, 0.1159, 0.4435, 0.11, 0.4446, 0.1118, 0.4409, 0.116, 0.4778, 0.1526, 0.4507, 0.1826, 0.4456, 0.1763, 0.469, 0.1402, 0.5267, 0.1215, 0.4778, 0.1526, 0.469, 0.1402, 0.5153, 0.1046, 0.4506, 0.1976, 0.4463, 0.2358, 0.4324, 0.2372, 0.4427, 0.1981, 0.4506, 0.1976, 0.4427, 0.1981, 0.4419, 0.1647, 0.4497, 0.1647, 0.4497, 0.1647, 0.4419, 0.1647, 0.4428, 0.1221, 0.4503, 0.1238, 0.4463, 0.2358, 0.4547, 0.2894, 0.4364, 0.2915, 0.4324, 0.2372, 0.412, 0.1154, 0.4086, 0.119, 0.4033, 0.1156, 0.4033, 0.1154, 0.4031, 0.1222, 0.3965, 0.1205, 0.3978, 0.1189, 0.4031, 0.1206, 0.403, 0.1089, 0.4098, 0.1101, 0.4086, 0.1118, 0.4031, 0.1104, 0.3936, 0.1153, 0.3969, 0.1105, 0.398, 0.1121, 0.3948, 0.1153, 0.9582, 0.1066, 0.9552, 0.1506, 0.9158, 0.1385, 0.9113, 0.1285, 0.4031, 0.1206, 0.3978, 0.1189, 0.4029, 0.1157, 0.4031, 0.1157, 0.4031, 0.1104, 0.4086, 0.1118, 0.4032, 0.1152, 0.4031, 0.1151, 0.3948, 0.1153, 0.398, 0.1121, 0.4029, 0.1153, 0.4028, 0.1155, 0.9003, 0.1336, 0.8894, 0.1387, 0.8848, 0.1287, 0.8957, 0.1236, 0.9251, 0.1866, 0.8781, 0.1866, 0.8941, 0.1486, 0.905, 0.1435, 0.8755, 0.08052, 0.9225, 0.08052, 0.9065, 0.1185, 0.8957, 0.1236, 0.8425, 0.1606, 0.8454, 0.1166, 0.8848, 0.1287, 0.8894, 0.1387, 0.4409, 0.116, 0.4446, 0.1118, 0.4503, 0.1162, 0.4502, 0.1165, 0.4503, 0.1238, 0.4428, 0.1221, 0.4442, 0.1205, 0.4503, 0.1224, 0.4607, 0.1171, 0.4575, 0.1225, 0.4564, 0.1208, 0.4595, 0.1171, 0.4513, 0.1092, 0.458, 0.1119, 0.4567, 0.1132, 0.4512, 0.1107, 0.84, 0.1077, 0.8766, 0.08263, 0.8949, 0.1206, 0.8902, 0.1304, 0.4503, 0.1224, 0.4442, 0.1205, 0.4502, 0.1169, 0.4505, 0.1171, 0.4595, 0.1171, 0.4564, 0.1208, 0.4509, 0.1169, 0.451, 0.1166, 0.4512, 0.1107, 0.4567, 0.1132, 0.451, 0.1163, 0.4507, 0.1161, 0.902, 0.1357, 0.8902, 0.1304, 0.8949, 0.1206, 0.9064, 0.1258, 0.8779, 0.1888, 0.8453, 0.1517, 0.8859, 0.1404, 0.8975, 0.1456, 0.964, 0.1638, 0.9273, 0.1889, 0.909, 0.1509, 0.9137, 0.141, 0.926, 0.08263, 0.9586, 0.1197, 0.918, 0.131, 0.9064, 0.1258, 0.3586, 0.2066, 0.3551, 0.2079, 0.3552, 0.2028, 0.3552, 0.2029, 0.3612, 0.1979, 0.3642, 0.2038, 0.3608, 0.2035, 0.3592, 0.1997, 0.3505, 0.1974, 0.3555, 0.1937, 0.3555, 0.1975, 0.3523, 0.1992, 0.3499, 0.2071, 0.3471, 0.202, 0.3505, 0.2022, 0.3519, 0.2056, 0.8438, 0.1092, 0.8763, 0.07734, 0.8944, 0.1139, 0.8894, 0.1268, 0.3592, 0.1997, 0.3608, 0.2035, 0.3554, 0.203, 0.3556, 0.203, 0.3523, 0.1992, 0.3555, 0.1975, 0.3556, 0.2028, 0.3556, 0.2027, 0.3519, 0.2056, 0.3505, 0.2022, 0.3554, 0.2026, 0.3552, 0.2026, 0.9035, 0.1322, 0.8894, 0.1268, 0.8944, 0.1139, 0.9084, 0.1194, 0.8823, 0.1871, 0.8465, 0.1546, 0.8845, 0.1396, 0.8985, 0.1451, 0.9632, 0.1552, 0.9306, 0.1871, 0.9125, 0.1505, 0.9175, 0.1376, 0.9246, 0.07734, 0.9605, 0.1098, 0.9225, 0.1248, 0.9084, 0.1194, 0.3936, 0.228, 0.3954, 0.2276, 0.396, 0.2306, 0.3961, 0.2308, 0.3998, 0.227, 0.403, 0.2318, 0.3996, 0.2316, 0.3982, 0.2286, 0.3917, 0.233, 0.3882, 0.2314, 0.3944, 0.2306, 0.3943, 0.2324, 0.3999, 0.2357, 0.3957, 0.2367, 0.3966, 0.2341, 0.3991, 0.2344, 0.9615, 0.1568, 0.9286, 0.1866, 0.9096, 0.1527, 0.915, 0.1391, 0.3982, 0.2286, 0.3996, 0.2316, 0.3962, 0.2304, 0.396, 0.2304, 0.3943, 0.2324, 0.3944, 0.2306, 0.3962, 0.2309, 0.3964, 0.2309, 0.3991, 0.2344, 0.3966, 0.2341, 0.3964, 0.2307, 0.3963, 0.2306, 0.8989, 0.133, 0.8827, 0.1268, 0.8882, 0.1133, 0.9041, 0.1193, 0.8785, 0.1866, 0.841, 0.1534, 0.8777, 0.1406, 0.8937, 0.1466, 0.9193, 0.07937, 0.9567, 0.1126, 0.92, 0.1254, 0.9041, 0.1193, 0.8362, 0.1091, 0.8692, 0.07928, 0.8882, 0.1133, 0.8827, 0.1268, 0.4238, 0.1014, 0.4231, 0.1507, 0.4171, 0.1456, 0.4134, 0.09465, 0.4466, 0.0513, 0.4238, 0.1014, 0.4134, 0.09465, 0.4302, 0.0444, 0.4108, 0.199, 0.3784, 0.2315, 0.3673, 0.2289, 0.4035, 0.1985, 0.4108, 0.199, 0.4035, 0.1985, 0.404, 0.1651, 0.4107, 0.1651, 0.4107, 0.1651, 0.404, 0.1651, 0.4031, 0.1222, 0.41, 0.1209, 0.3784, 0.2315, 0.3598, 0.2795, 0.345, 0.2732, 0.3673, 0.2289, 0.3374, 0.2089, 0.3471, 0.202, 0.3499, 0.2071, 0.3413, 0.2144, 0.3099, 0.2286, 0.3374, 0.2089, 0.3413, 0.2144, 0.3162, 0.2351, 0.3969, 0.1105, 0.3942, 0.09657, 0.4013, 0.09501, 0.403, 0.1089, 0.4111, 0.1407, 0.4171, 0.1456, 0.3922, 0.1695, 0.3874, 0.1646, 0.3874, 0.1646, 0.3922, 0.1695, 0.3612, 0.1979, 0.3555, 0.1937, 0.3942, 0.09657, 0.3815, 0.06105, 0.3912, 0.05774, 0.4013, 0.09501, 0.41, 0.1209, 0.4031, 0.1222, 0.4031, 0.1206, 0.4086, 0.119, 0.3969, 0.1105, 0.403, 0.1089, 0.4031, 0.1104, 0.398, 0.1121, 0.4086, 0.119, 0.4031, 0.1206, 0.4031, 0.1157, 0.4033, 0.1156, 0.398, 0.1121, 0.4031, 0.1104, 0.4031, 0.1151, 0.4029, 0.1153, 0.9113, 0.1285, 0.9003, 0.1336, 0.8957, 0.1236, 0.9065, 0.1185, 0.9552, 0.1506, 0.9251, 0.1866, 0.905, 0.1435, 0.9158, 0.1385, 0.8454, 0.1166, 0.8755, 0.08052, 0.8957, 0.1236, 0.8848, 0.1287, 0.3555, 0.1937, 0.3612, 0.1979, 0.3592, 0.1997, 0.3555, 0.1975, 0.3544, 0.2118, 0.3499, 0.2071, 0.3519, 0.2056, 0.3551, 0.2079, 0.3555, 0.1975, 0.3592, 0.1997, 0.3556, 0.203, 0.3556, 0.2028, 0.3551, 0.2079, 0.3519, 0.2056, 0.3552, 0.2026, 0.3552, 0.2028, 0.9175, 0.1376, 0.9035, 0.1322, 0.9084, 0.1194, 0.9225, 0.1248, 0.9306, 0.1871, 0.8823, 0.1871, 0.8985, 0.1451, 0.9125, 0.1505, 0.8763, 0.07734, 0.9246, 0.07734, 0.9084, 0.1194, 0.8944, 0.1139, 0.3821, 0.2298, 0.3882, 0.2314, 0.3917, 0.233, 0.3841, 0.2368, 0.3555, 0.2562, 0.3821, 0.2298, 0.3841, 0.2368, 0.3586, 0.2607, 0.4435, 0.11, 0.4452, 0.09366, 0.4537, 0.09501, 0.4513, 0.1092, 0.4456, 0.1763, 0.4507, 0.1826, 0.4261, 0.2038, 0.4216, 0.1989, 0.4216, 0.1989, 0.4261, 0.2038, 0.3998, 0.227, 0.3949, 0.2244, 0.4452, 0.09366, 0.4535, 0.05501, 0.4646, 0.05749, 0.4537, 0.09501, 0.4943, 0.1932, 0.4555, 0.1889, 0.4507, 0.1826, 0.4778, 0.1526, 0.5551, 0.1981, 0.4943, 0.1932, 0.4778, 0.1526, 0.5267, 0.1215, 0.4584, 0.197, 0.4856, 0.2232, 0.4463, 0.2358, 0.4506, 0.1976, 0.4584, 0.197, 0.4506, 0.1976, 0.4497, 0.1647, 0.4568, 0.1645, 0.4568, 0.1645, 0.4497, 0.1647, 0.4503, 0.1238, 0.4575, 0.1225, 0.4856, 0.2232, 0.5237, 0.2644, 0.4547, 0.2894, 0.4463, 0.2358, 0.4575, 0.1225, 0.4503, 0.1238, 0.4503, 0.1224, 0.4564, 0.1208, 0.4435, 0.11, 0.4513, 0.1092, 0.4512, 0.1107, 0.4446, 0.1118, 0.4564, 0.1208, 0.4503, 0.1224, 0.4505, 0.1171, 0.4509, 0.1169, 0.4446, 0.1118, 0.4512, 0.1107, 0.4507, 0.1161, 0.4503, 0.1162, 0.9137, 0.141, 0.902, 0.1357, 0.9064, 0.1258, 0.918, 0.131, 0.9273, 0.1889, 0.8779, 0.1888, 0.8975, 0.1456, 0.909, 0.1509, 0.8766, 0.08263, 0.926, 0.08263, 0.9064, 0.1258, 0.8949, 0.1206, 0.3949, 0.2244, 0.3998, 0.227, 0.3982, 0.2286, 0.3954, 0.2276, 0.3957, 0.2367, 0.3917, 0.233, 0.3943, 0.2324, 0.3966, 0.2341, 0.3954, 0.2276, 0.3982, 0.2286, 0.396, 0.2304, 0.396, 0.2306, 0.3966, 0.2341, 0.3943, 0.2324, 0.3964, 0.2309, 0.3964, 0.2307, 0.915, 0.1391, 0.8989, 0.133, 0.9041, 0.1193, 0.92, 0.1254, 0.9286, 0.1866, 0.8785, 0.1866, 0.8937, 0.1466, 0.9096, 0.1527, 0.8692, 0.07928, 0.9193, 0.07937, 0.9041, 0.1193, 0.8882, 0.1133, 0.3293, 0.1865, 0.3452, 0.1854, 0.3429, 0.1923, 0.3305, 0.1935, 0.403, 0.2318, 0.4093, 0.2429, 0.4042, 0.2439, 0.3999, 0.2357, 0.4865, 0.114, 0.4739, 0.1224, 0.4718, 0.1163, 0.4819, 0.1086, 0.3965, 0.1205, 0.3835, 0.12, 0.3862, 0.1139, 0.3936, 0.1153, 0.3452, 0.1854, 0.3555, 0.1937, 0.3505, 0.1974, 0.3429, 0.1923, 0.4098, 0.1101, 0.4135, 0.1153, 0.412, 0.1154, 0.4086, 0.1118, 0.3882, 0.2314, 0.391, 0.2265, 0.3936, 0.228, 0.3944, 0.2306, 0.4739, 0.1224, 0.4575, 0.1225, 0.4607, 0.1171, 0.4718, 0.1163, 0.2919, 0.199, 0.3293, 0.1865, 0.3305, 0.1935, 0.296, 0.2076, 0.4093, 0.2429, 0.4093, 0.2557, 0.4029, 0.2544, 0.4042, 0.2439, 0.5147, 0.08497, 0.4865, 0.114, 0.4819, 0.1086, 0.5074, 0.07846, 0.3835, 0.12, 0.3716, 0.1095, 0.3772, 0.1047, 0.3862, 0.1139, 0.3716, 0.1095, 0.3501, 0.0771, 0.3579, 0.07228, 0.3772, 0.1047, 0.4093, 0.2557, 0.3958, 0.2909, 0.3881, 0.2859, 0.4029, 0.2544, 0.4428, 0.1221, 0.41, 0.1209, 0.4135, 0.1153, 0.4392, 0.1159, 0.3642, 0.2038, 0.3605, 0.2086, 0.3586, 0.2066, 0.3608, 0.2035, 0.3642, 0.2038, 0.3949, 0.2244, 0.391, 0.2265, 0.3605, 0.2086, 0.4428, 0.1221, 0.4392, 0.1159, 0.4409, 0.116, 0.4442, 0.1205, 0.4086, 0.1118, 0.412, 0.1154, 0.4033, 0.1154, 0.4032, 0.1152, 0.3965, 0.1205, 0.3936, 0.1153, 0.3948, 0.1153, 0.3978, 0.1189, 0.9225, 0.08052, 0.9582, 0.1066, 0.9113, 0.1285, 0.9065, 0.1185, 0.3978, 0.1189, 0.3948, 0.1153, 0.4028, 0.1155, 0.4029, 0.1157, 0.905, 0.1435, 0.8941, 0.1486, 0.8894, 0.1387, 0.9003, 0.1336, 0.8781, 0.1866, 0.8425, 0.1606, 0.8894, 0.1387, 0.8941, 0.1486, 0.4442, 0.1205, 0.4409, 0.116, 0.4502, 0.1165, 0.4502, 0.1169, 0.458, 0.1119, 0.4607, 0.1171, 0.4595, 0.1171, 0.4567, 0.1132, 0.8453, 0.1517, 0.84, 0.1077, 0.8902, 0.1304, 0.8859, 0.1404, 0.4567, 0.1132, 0.4595, 0.1171, 0.451, 0.1166, 0.451, 0.1163, 0.8975, 0.1456, 0.8859, 0.1404, 0.8902, 0.1304, 0.902, 0.1357, 0.9586, 0.1197, 0.964, 0.1638, 0.9137, 0.141, 0.918, 0.131, 0.3608, 0.2035, 0.3586, 0.2066, 0.3552, 0.2029, 0.3554, 0.203, 0.3471, 0.202, 0.3505, 0.1974, 0.3523, 0.1992, 0.3505, 0.2022, 0.8465, 0.1546, 0.8438, 0.1092, 0.8894, 0.1268, 0.8845, 0.1396, 0.3505, 0.2022, 0.3523, 0.1992, 0.3556, 0.2027, 0.3554, 0.2026, 0.8985, 0.1451, 0.8845, 0.1396, 0.8894, 0.1268, 0.9035, 0.1322, 0.9605, 0.1098, 0.9632, 0.1552, 0.9175, 0.1376, 0.9225, 0.1248, 0.3944, 0.2306, 0.3936, 0.228, 0.3961, 0.2308, 0.3962, 0.2309, 0.403, 0.2318, 0.3999, 0.2357, 0.3991, 0.2344, 0.3996, 0.2316, 0.9567, 0.1126, 0.9615, 0.1568, 0.915, 0.1391, 0.92, 0.1254, 0.3996, 0.2316, 0.3991, 0.2344, 0.3963, 0.2306, 0.3962, 0.2304, 0.8937, 0.1466, 0.8777, 0.1406, 0.8827, 0.1268, 0.8989, 0.133, 0.841, 0.1534, 0.8362, 0.1091, 0.8827, 0.1268, 0.8777, 0.1406, 0.9158, 0.1385, 0.905, 0.1435, 0.9003, 0.1336, 0.9113, 0.1285, 0.9125, 0.1505, 0.8985, 0.1451, 0.9035, 0.1322, 0.9175, 0.1376, 0.909, 0.1509, 0.8975, 0.1456, 0.902, 0.1357, 0.9137, 0.141, 0.9096, 0.1527, 0.8937, 0.1466, 0.8989, 0.133, 0.915, 0.1391, 0.2383, 0.1923, 0.002266, 0.1923, 0.002266, 0.01531, 0.2383, 0.01531])
me_cube.materials.append(mat_material)
me_cube.use_remesh_preserve_volume = False
me_cube.use_remesh_preserve_attributes = False
me_cube.use_mirror_vertex_groups = False
me_cube.update()

# ---- objects
ob_lamp_004 = bpy.data.objects.new('Lamp.004', light_lamp_004)
ob_lamp_003 = bpy.data.objects.new('Lamp.003', light_lamp_003)
ob_lamp_002 = bpy.data.objects.new('Lamp.002', light_lamp_002)
ob_lamp_001 = bpy.data.objects.new('Lamp.001', light_lamp_001)
ob_cube = bpy.data.objects.new('Cube', me_cube)
ob_lamp = bpy.data.objects.new('Lamp', light_lamp)
ob_camera = bpy.data.objects.new('Camera', cam_camera)

# ---- transforms, parenting, visibility, modifiers, constraints
ob_lamp_004.location = (1.954, -4.279, -2.417)
ob_lamp_004.rotation_euler = (0.6503, 0.05522, 1.866)
ob_lamp_004.lock_rotations_4d = False
ob_lamp_004.empty_display_type = 'ARROWS'
ob_lamp_004.color = (0.0, 0.0, 0.0, 0.0)
ob_lamp_004.lineart.crease_threshold = 0.0
ob_lamp_003.location = (-2.933, -2.855, 2.946)
ob_lamp_003.rotation_euler = (0.6503, 0.05522, 1.866)
ob_lamp_003.lock_rotations_4d = False
ob_lamp_003.empty_display_type = 'ARROWS'
ob_lamp_003.color = (0.0, 0.0, 0.0, 0.0)
ob_lamp_003.lineart.crease_threshold = 0.0
ob_lamp_002.location = (-2.485, 3.634, -0.06243)
ob_lamp_002.rotation_euler = (0.6503, 0.05522, 1.866)
ob_lamp_002.lock_rotations_4d = False
ob_lamp_002.empty_display_type = 'ARROWS'
ob_lamp_002.color = (0.0, 0.0, 0.0, 0.0)
ob_lamp_002.lineart.crease_threshold = 0.0
ob_lamp_001.location = (2.926, 5.226, 2.331)
ob_lamp_001.rotation_euler = (0.6503, 0.05522, 1.866)
ob_lamp_001.lock_rotations_4d = False
ob_lamp_001.empty_display_type = 'ARROWS'
ob_lamp_001.color = (0.0, 0.0, 0.0, 0.0)
ob_lamp_001.lineart.crease_threshold = 0.0
ob_cube.location = (0.0, 0.0, 0.0)
ob_cube.lock_rotations_4d = False
ob_cube.empty_display_type = 'ARROWS'
ob_cube.lineart.crease_threshold = 0.0
ob_lamp.location = (4.076, 1.005, 5.904)
ob_lamp.rotation_euler = (0.6503, 0.05522, 1.866)
ob_lamp.lock_rotations_4d = False
ob_lamp.empty_display_type = 'ARROWS'
ob_lamp.color = (0.0, 0.0, 0.0, 0.0)
ob_lamp.lineart.crease_threshold = 0.0
ob_camera.location = (7.481, -6.508, 5.344)
ob_camera.rotation_euler = (1.109, 0.01082, 0.8149)
ob_camera.lock_rotations_4d = False
ob_camera.empty_display_type = 'ARROWS'
ob_camera.color = (0.0, 0.0, 0.0, 0.0)
ob_camera.display_type = 'WIRE'
ob_camera.lineart.crease_threshold = 0.0

# ---- collection membership
col_collection_1.objects.link(ob_lamp_004)
col_collection_1.objects.link(ob_lamp_003)
col_collection_1.objects.link(ob_lamp_002)
col_collection_1.objects.link(ob_lamp_001)
col_collection_1.objects.link(ob_cube)
col_collection_1.objects.link(ob_lamp)
col_collection_1.objects.link(ob_camera)

# ---- scene / render settings (as saved in the file)
scene.camera = ob_camera
scene.frame_start = 1; scene.frame_end = 250; scene.frame_set(1)
scene.render.engine = 'BLENDER_EEVEE_NEXT'
scene.render.resolution_percentage = 50
scene.render.dither_intensity = 0.0
scene.cycles.use_denoising = False
scene.cycles.samples = 10
scene.cycles.sampling_pattern = 'TABULATED_SOBOL'
scene.cycles.light_sampling_threshold = 0.0
scene.cycles.use_adaptive_sampling = False
scene.cycles.use_light_tree = False
scene.cycles.blur_glossy = 0.0
scene.cycles.pixel_filter_type = 'GAUSSIAN'
scene.cycles.sample_clamp_indirect = 0.0
scene.view_settings.view_transform = 'Standard'
bpy.context.view_layer.update()
